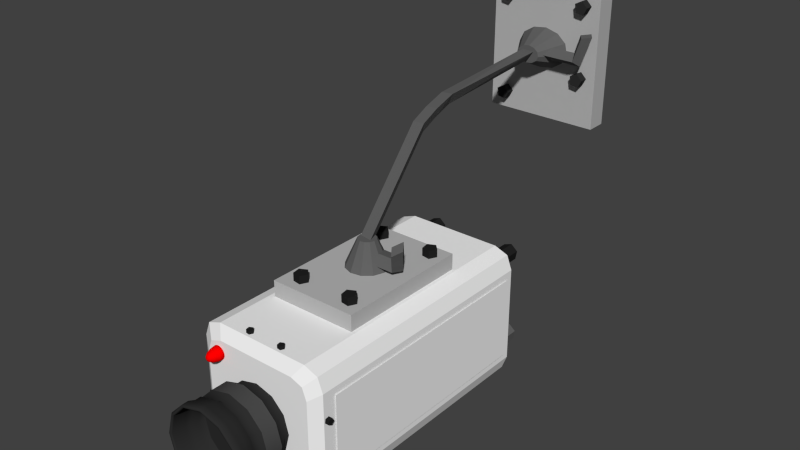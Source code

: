 # Source: security_cam.blend  (saved by Blender 2.70.0; exported with 4.5.12 LTS)
import bpy
from mathutils import Matrix  # noqa: F401  (used for matrix-valued properties, if any)

bpy.ops.wm.read_factory_settings(use_empty=True)
scene = bpy.context.scene
scene.name = 'Scene'

# ---- collections
col_collection_1 = bpy.data.collections.new('Collection 1'); scene.collection.children.link(col_collection_1)

# ---- materials (node trees are filled in below, after node groups)
mat_gray_semigloss = bpy.data.materials.new('GRAY SEMIGLOSS')
mat_gray_semigloss.alpha_threshold = 0.0
mat_gray_semigloss.use_transparent_shadow = False
mat_gray_semigloss.diffuse_color = (0.4784, 0.4784, 0.4784, 1.0)
mat_gray_semigloss.specular_color = (0.4784, 0.4784, 0.4784)
mat_gray_semigloss.roughness = 0.5
mat_gray_semigloss.line_color = (0.0, 0.0, 0.0, 1.0)
mat_chrome_gifmap = bpy.data.materials.new('CHROME GIFMAP')
mat_chrome_gifmap.alpha_threshold = 0.0
mat_chrome_gifmap.use_transparent_shadow = False
mat_chrome_gifmap.diffuse_color = (0.1216, 0.1216, 0.1216, 1.0)
mat_chrome_gifmap.roughness = 0.5
mat_chrome_gifmap.line_color = (0.0, 0.0, 0.0, 1.0)
mat_black_vinal = bpy.data.materials.new('BLACK VINAL')
mat_black_vinal.alpha_threshold = 0.0
mat_black_vinal.use_transparent_shadow = False
mat_black_vinal.diffuse_color = (0.02745, 0.02745, 0.02745, 1.0)
mat_black_vinal.roughness = 0.5
mat_black_vinal.line_color = (0.0, 0.0, 0.0, 1.0)
mat_white_matte = bpy.data.materials.new('WHITE MATTE')
mat_white_matte.alpha_threshold = 0.0
mat_white_matte.use_transparent_shadow = False
mat_white_matte.diffuse_color = (0.898, 0.898, 0.898, 1.0)
mat_white_matte.specular_color = (0.7216, 0.7216, 0.7216)
mat_white_matte.roughness = 0.5
mat_white_matte.line_color = (0.0, 0.0, 0.0, 1.0)
mat_grey_plstc = bpy.data.materials.new('GREY PLSTC')
mat_grey_plstc.alpha_threshold = 0.0
mat_grey_plstc.use_transparent_shadow = False
mat_grey_plstc.diffuse_color = (0.4784, 0.4784, 0.4784, 1.0)
mat_grey_plstc.roughness = 0.5
mat_grey_plstc.line_color = (0.0, 0.0, 0.0, 1.0)
mat_black_plstc = bpy.data.materials.new('BLACK PLSTC')
mat_black_plstc.alpha_threshold = 0.0
mat_black_plstc.use_transparent_shadow = False
mat_black_plstc.diffuse_color = (0.01569, 0.01569, 0.01569, 1.0)
mat_black_plstc.roughness = 0.5
mat_black_plstc.line_color = (0.0, 0.0, 0.0, 1.0)
mat_red_neon = bpy.data.materials.new('RED NEON')
mat_red_neon.alpha_threshold = 0.0
mat_red_neon.use_transparent_shadow = False
mat_red_neon.diffuse_color = (1.0, 0.0, 0.0, 1.0)
mat_red_neon.roughness = 0.5
mat_red_neon.line_color = (0.0, 0.0, 0.0, 1.0)
mat_noureled__cross = bpy.data.materials.new('NOURELED, CROSS')
mat_noureled__cross.alpha_threshold = 0.0
mat_noureled__cross.use_transparent_shadow = False
mat_noureled__cross.diffuse_color = (0.06667, 0.06667, 0.06667, 1.0)
mat_noureled__cross.roughness = 0.5
mat_noureled__cross.line_color = (0.0, 0.0, 0.0, 1.0)

# ---- material node trees

# ---- world
world_world = bpy.data.worlds.new('World'); scene.world = world_world
world_world.color = (0.05088, 0.05088, 0.05088)
world_world.use_sun_shadow = False
world_world.sun_shadow_jitter_overblur = 0.0
world_world.cycles.sampling_method = 'MANUAL'
world_world.cycles.sample_map_resolution = 256

# ---- meshes
me_mount03 = bpy.data.meshes.new('MOUNT03')
me_mount03.from_pydata([(0.04574, -0.05113, -0.0003854), (0.04574, 0.05149, -0.0003856), (0.04574, 0.05149, 0.01536), (0.04574, -0.05113, 0.01536), (-0.04416, -0.05113, -0.0003854), (-0.04416, 0.05149, -0.0003856), (-0.04416, 0.05149, 0.01536), (-0.04416, -0.05113, 0.01536), (-0.01217, -0.009524, 0.01527), (-0.01918, -0.003283, 0.01527), (-0.02107, 0.00474, 0.01527), (-0.01734, 0.0124, 0.01527), (-0.008993, 0.01763, 0.01527), (0.001737, 0.01905, 0.01527), (0.01198, 0.01626, 0.01527), (0.01898, 0.01002, 0.01527), (0.02087, 0.001996, 0.01527), (0.01715, -0.005659, 0.01527), (0.008799, -0.0109, 0.01527), (-0.001932, -0.01231, 0.01527), (-0.005272, -0.002157, 0.03564), (-0.008273, 0.0005175, 0.03564), (-0.009084, 0.003956, 0.03564), (-0.007487, 0.007237, 0.03564), (-0.00391, 0.009481, 0.03564), (0.0006891, 0.01009, 0.03564), (0.005077, 0.008893, 0.03564), (0.008079, 0.006219, 0.03564), (0.008889, 0.00278, 0.03564), (0.007292, -0.0005006, 0.03564), (0.003715, -0.002745, 0.03564), (-0.0008838, -0.003351, 0.03564), (-9.738e-05, 0.003368, 0.01527), (-9.719e-05, 0.003368, 0.03564), (0.003729, -0.001076, 0.02493), (0.003729, 0.003675, 0.01797), (0.003729, 0.008426, 0.02493), (0.003729, 0.003675, 0.03189), (0.03819, -0.001076, 0.02493), (0.03554, 0.003675, 0.01797), (0.03289, 0.008426, 0.02493), (0.03554, 0.003675, 0.03189), (0.04162, 0.02243, 0.02493), (0.003729, 0.003675, 0.02493), (0.04637, 0.02243, 0.02493), (0.04162, 0.02243, 0.01797), (0.03687, 0.02243, 0.02493), (0.04162, 0.02243, 0.03189), (0.02939, -0.01761, 0.02169), (0.02839, -0.01132, 0.02169), (0.03406, -0.008437, 0.02169), (0.03856, -0.01293, 0.02169), (0.03567, -0.0186, 0.02169), (0.02939, -0.01761, 0.003474), (0.02839, -0.01132, 0.003474), (0.03406, -0.008437, 0.003474), (0.03856, -0.01293, 0.003474), (0.03567, -0.0186, 0.003474), (0.03321, -0.01378, 0.003474), (0.03321, -0.01378, 0.02169), (0.02939, 0.03679, 0.02169), (0.02839, 0.04307, 0.02169), (0.03406, 0.04596, 0.02169), (0.03856, 0.04146, 0.02169), (0.03567, 0.03579, 0.02169), (0.02939, 0.03679, 0.003474), (0.02839, 0.04307, 0.003474), (0.03406, 0.04596, 0.003474), (0.03856, 0.04146, 0.003474), (0.03567, 0.03579, 0.003474), (0.03321, 0.04061, 0.003474), (0.03321, 0.04061, 0.02169), (-0.03431, 0.03679, 0.02169), (-0.03531, 0.04307, 0.02169), (-0.02964, 0.04596, 0.02169), (-0.02514, 0.04146, 0.02169), (-0.02803, 0.03579, 0.02169), (-0.03431, 0.03679, 0.003474), (-0.03531, 0.04307, 0.003474), (-0.02964, 0.04596, 0.003474), (-0.02514, 0.04146, 0.003474), (-0.02803, 0.03579, 0.003474), (-0.03049, 0.04061, 0.003474), (-0.03049, 0.04061, 0.02169), (-0.03431, -0.04123, 0.02169), (-0.03531, -0.03494, 0.02169), (-0.02964, -0.03206, 0.02169), (-0.02514, -0.03655, 0.02169), (-0.02803, -0.04222, 0.02169), (-0.03431, -0.04123, 0.003474), (-0.03531, -0.03494, 0.003474), (-0.02964, -0.03206, 0.003474), (-0.02514, -0.03655, 0.003474), (-0.02803, -0.04222, 0.003474), (-0.03049, -0.0374, 0.003474), (-0.03049, -0.0374, 0.02169)], [], [(0, 1, 2), (0, 2, 3), (0, 4, 5), (0, 5, 1), (1, 5, 6), (1, 6, 2), (2, 6, 7), (2, 7, 3), (3, 7, 4), (0, 3, 4), (4, 7, 6), (4, 6, 5), (8, 9, 32), (9, 10, 32), (10, 11, 32), (11, 12, 32), (12, 13, 32), (13, 14, 32), (14, 15, 32), (15, 16, 32), (16, 17, 32), (17, 18, 32), (18, 19, 32), (19, 8, 32), (8, 20, 21), (8, 21, 9), (9, 21, 22), (9, 22, 10), (10, 22, 23), (10, 23, 11), (11, 23, 24), (11, 24, 12), (12, 24, 25), (12, 25, 13), (13, 25, 26), (13, 26, 14), (14, 26, 27), (14, 27, 15), (15, 27, 28), (15, 28, 16), (16, 28, 29), (16, 29, 17), (17, 29, 30), (17, 30, 18), (18, 30, 31), (18, 31, 19), (19, 31, 20), (19, 20, 8), (20, 33, 21), (21, 33, 22), (22, 33, 23), (23, 33, 24), (24, 33, 25), (25, 33, 26), (26, 33, 27), (27, 33, 28), (28, 33, 29), (29, 33, 30), (30, 33, 31), (31, 33, 20), (34, 35, 39), (34, 39, 38), (35, 36, 40), (35, 40, 39), (36, 37, 41), (36, 41, 40), (37, 34, 38), (37, 38, 41), (35, 34, 43), (36, 35, 43), (37, 36, 43), (34, 37, 43), (44, 45, 42), (45, 46, 42), (46, 47, 42), (47, 44, 42), (44, 38, 39), (39, 45, 44), (45, 39, 40), (40, 46, 45), (46, 40, 41), (41, 47, 46), (47, 41, 38), (38, 44, 47), (48, 49, 54), (48, 54, 53), (49, 50, 55), (49, 55, 54), (50, 51, 56), (50, 56, 55), (51, 52, 57), (51, 57, 56), (52, 48, 53), (52, 53, 57), (49, 48, 59), (50, 49, 59), (51, 50, 59), (52, 51, 59), (48, 52, 59), (53, 54, 58), (54, 55, 58), (55, 56, 58), (56, 57, 58), (57, 53, 58), (60, 61, 66), (60, 66, 65), (61, 62, 67), (61, 67, 66), (62, 63, 68), (62, 68, 67), (63, 64, 69), (63, 69, 68), (64, 60, 65), (64, 65, 69), (61, 60, 71), (62, 61, 71), (63, 62, 71), (64, 63, 71), (60, 64, 71), (65, 66, 70), (66, 67, 70), (67, 68, 70), (68, 69, 70), (69, 65, 70), (72, 73, 78), (72, 78, 77), (73, 74, 79), (73, 79, 78), (74, 75, 80), (74, 80, 79), (75, 76, 81), (75, 81, 80), (76, 72, 77), (76, 77, 81), (73, 72, 83), (74, 73, 83), (75, 74, 83), (76, 75, 83), (72, 76, 83), (77, 78, 82), (78, 79, 82), (79, 80, 82), (80, 81, 82), (81, 77, 82), (84, 85, 90), (84, 90, 89), (85, 86, 91), (85, 91, 90), (86, 87, 92), (86, 92, 91), (87, 88, 93), (87, 93, 92), (88, 84, 89), (88, 89, 93), (85, 84, 95), (86, 85, 95), (87, 86, 95), (88, 87, 95), (84, 88, 95), (89, 90, 94), (90, 91, 94), (91, 92, 94), (92, 93, 94), (93, 89, 94)])
me_mount03.polygons.foreach_set('material_index', [0, 0, 0, 0, 0, 0, 0, 0, 0, 0, 0, 0, 1, 1, 1, 1, 1, 1, 1, 1, 1, 1, 1, 1, 1, 1, 1, 1, 1, 1, 1, 1, 1, 1, 1, 1, 1, 1, 1, 1, 1, 1, 1, 1, 1, 1, 1, 1, 1, 1, 1, 1, 1, 1, 1, 1, 1, 1, 1, 1, 1, 1, 1, 1, 1, 1, 1, 1, 1, 1, 1, 1, 1, 1, 1, 1, 1, 1, 1, 1, 1, 1, 1, 1, 2, 2, 2, 2, 2, 2, 2, 2, 2, 2, 2, 2, 2, 2, 2, 2, 2, 2, 2, 2, 2, 2, 2, 2, 2, 2, 2, 2, 2, 2, 2, 2, 2, 2, 2, 2, 2, 2, 2, 2, 2, 2, 2, 2, 2, 2, 2, 2, 2, 2, 2, 2, 2, 2, 2, 2, 2, 2, 2, 2, 2, 2, 2, 2, 2, 2, 2, 2, 2, 2, 2, 2, 2, 2, 2, 2, 2, 2, 2, 2])
_uv = me_mount03.uv_layers.new(name='UVMap')
_uv.uv.foreach_set('vector', [0.0, 0.0, 0.0, 0.0, 0.0, 0.0, 0.0, 0.0, 0.0, 0.0, 0.0, 0.0, 0.0, 0.0, 0.0, 0.0, 0.0, 0.0, 0.0, 0.0, 0.0, 0.0, 0.0, 0.0, 0.0, 0.0, 0.0, 0.0, 0.0, 0.0, 0.0, 0.0, 0.0, 0.0, 0.0, 0.0, 0.0, 0.0, 0.0, 0.0, 0.0, 0.0, 0.0, 0.0, 0.0, 0.0, 0.0, 0.0, 0.0, 0.0, 0.0, 0.0, 0.0, 0.0, 0.0, 0.0, 0.0, 0.0, 0.0, 0.0, 0.0, 0.0, 0.0, 0.0, 0.0, 0.0, 0.0, 0.0, 0.0, 0.0, 0.0, 0.0, 0.0, 0.0, 0.0, 0.0, 0.0, 0.0, 0.0, 0.0, 0.0, 0.0, 0.0, 0.0, 0.0, 0.0, 0.0, 0.0, 0.0, 0.0, 0.0, 0.0, 0.0, 0.0, 0.0, 0.0, 0.0, 0.0, 0.0, 0.0, 0.0, 0.0, 0.0, 0.0, 0.0, 0.0, 0.0, 0.0, 0.0, 0.0, 0.0, 0.0, 0.0, 0.0, 0.0, 0.0, 0.0, 0.0, 0.0, 0.0, 0.0, 0.0, 0.0, 0.0, 0.0, 0.0, 0.0, 0.0, 0.0, 0.0, 0.0, 0.0, 0.0, 0.0, 0.0, 0.0, 0.0, 0.0, 0.0, 0.0, 0.0, 0.0, 0.0, 0.0, 0.0, 0.0, 0.0, 0.0, 0.0, 0.0, 0.0, 0.0, 0.0, 0.0, 0.0, 0.0, 0.0, 0.0, 0.0, 0.0, 0.0, 0.0, 0.0, 0.0, 0.0, 0.0, 0.0, 0.0, 0.0, 0.0, 0.0, 0.0, 0.0, 0.0, 0.0, 0.0, 0.0, 0.0, 0.0, 0.0, 0.0, 0.0, 0.0, 0.0, 0.0, 0.0, 0.0, 0.0, 0.0, 0.0, 0.0, 0.0, 0.0, 0.0, 0.0, 0.0, 0.0, 0.0, 0.0, 0.0, 0.0, 0.0, 0.0, 0.0, 0.0, 0.0, 0.0, 0.0, 0.0, 0.0, 0.0, 0.0, 0.0, 0.0, 0.0, 0.0, 0.0, 0.0, 0.0, 0.0, 0.0, 0.0, 0.0, 0.0, 0.0, 0.0, 0.0, 0.0, 0.0, 0.0, 0.0, 0.0, 0.0, 0.0, 0.0, 0.0, 0.0, 0.0, 0.0, 0.0, 0.0, 0.0, 0.0, 0.0, 0.0, 0.0, 0.0, 0.0, 0.0, 0.0, 0.0, 0.0, 0.0, 0.0, 0.0, 0.0, 0.0, 0.0, 0.0, 0.0, 0.0, 0.0, 0.0, 0.0, 0.0, 0.0, 0.0, 0.0, 0.0, 0.0, 0.0, 0.0, 0.0, 0.0, 0.0, 0.0, 0.0, 0.0, 0.0, 0.0, 0.0, 0.0, 0.0, 0.0, 0.0, 0.0, 0.0, 0.0, 0.0, 0.0, 0.0, 0.0, 0.0, 0.0, 0.0, 0.0, 0.0, 0.0, 0.0, 0.0, 0.0, 0.0, 0.0, 0.0, 0.0, 0.0, 0.0, 0.0, 0.0, 0.0, 0.0, 0.0, 0.0, 0.0, 0.0, 0.0, 0.0, 0.0, 0.0, 0.0, 0.0, 0.0, 0.0, 0.0, 0.0, 0.0, 0.0, 0.0, 0.0, 0.0, 0.0, 0.0, 0.0, 0.0, 0.0, 0.0, 0.0, 0.0, 0.0, 0.0, 0.0, 0.0, 0.0, 0.0, 0.0, 0.0, 0.0, 0.0, 0.0, 0.0, 0.0, 0.0, 0.0, 0.0, 0.0, 0.0, 0.0, 0.0, 0.0, 0.0, 0.0, 0.0, 0.0, 0.0, 0.0, 0.0, 0.0, 0.0, 0.0, 0.0, 0.0, 0.0, 0.0, 0.0, 0.0, 0.0, 0.0, 0.0, 0.0, 0.0, 0.0, 0.0, 0.0, 0.0, 0.0, 0.0, 0.0, 0.0, 0.0, 0.0, 0.0, 0.0, 0.0, 0.0, 0.0, 0.0, 0.0, 0.0, 0.0, 0.0, 0.0, 0.0, 0.0, 0.0, 0.0, 0.0, 0.0, 0.0, 0.0, 0.0, 0.0, 0.0, 0.0, 0.0, 0.0, 0.0, 0.0, 0.0, 0.0, 0.0, 0.0, 0.0, 0.0, 0.0, 0.0, 0.0, 0.0, 0.0, 0.0, 0.0, 0.0, 0.0, 0.0, 0.0, 0.0, 0.0, 0.0, 0.0, 0.0, 0.0, 0.0, 0.0, 0.0, 0.0, 0.0, 0.0, 0.0, 0.0, 0.0, 0.0, 0.0, 0.0, 0.0, 0.0, 0.0, 0.0, 0.0, 0.0, 0.0, 0.0, 0.0, 0.0, 0.0, 0.0, 0.0, 0.0, 0.0, 0.0, 0.0, 0.0, 0.0, 0.0, 0.0, 0.0, 0.0, 0.0, 0.0, 0.0, 0.0, 0.0, 0.0, 0.0, 0.0, 0.0, 0.0, 0.0, 0.0, 0.0, 0.0, 0.0, 0.0, 0.0, 0.0, 0.0, 0.0, 0.0, 0.0, 0.0, 0.0, 0.0, 0.0, 0.0, 0.0, 0.0, 0.0, 0.0, 0.0, 0.0, 0.0, 0.0, 0.0, 0.0, 0.0, 0.0, 0.0, 0.0, 0.0, 0.0, 0.0, 0.0, 0.0, 0.0, 0.0, 0.0, 0.0, 0.0, 0.0, 0.0, 0.0, 0.0, 0.0, 0.0, 0.0, 0.0, 0.0, 0.0, 0.0, 0.0, 0.0, 0.0, 0.0, 0.0, 0.0, 0.0, 0.0, 0.0, 0.0, 0.0, 0.0, 0.0, 0.0, 0.0, 0.0, 0.0, 0.0, 0.0, 0.0, 0.0, 0.0, 0.0, 0.0, 0.0, 0.0, 0.0, 0.0, 0.0, 0.0, 0.0, 0.0, 0.0, 0.0, 0.0, 0.0, 0.0, 0.0, 0.0, 0.0, 0.0, 0.0, 0.0, 0.0, 0.0, 0.0, 0.0, 0.0, 0.0, 0.0, 0.0, 0.0, 0.0, 0.0, 0.0, 0.0, 0.0, 0.0, 0.0, 0.0, 0.0, 0.0, 0.0, 0.0, 0.0, 0.0, 0.0, 0.0, 0.0, 0.0, 0.0, 0.0, 0.0, 0.0, 0.0, 0.0, 0.0, 0.0, 0.0, 0.0, 0.0, 0.0, 0.0, 0.0, 0.0, 0.0, 0.0, 0.0, 0.0, 0.0, 0.0, 0.0, 0.0, 0.0, 0.0, 0.0, 0.0, 0.0, 0.0, 0.0, 0.0, 0.0, 0.0, 0.0, 0.0, 0.0, 0.0, 0.0, 0.0, 0.0, 0.0, 0.0, 0.0, 0.0, 0.0, 0.0, 0.0, 0.0, 0.0, 0.0, 0.0, 0.0, 0.0, 0.0, 0.0, 0.0, 0.0, 0.0, 0.0, 0.0, 0.0, 0.0, 0.0, 0.0, 0.0, 0.0, 0.0, 0.0, 0.0, 0.0, 0.0, 0.0, 0.0, 0.0, 0.0, 0.0, 0.0, 0.0, 0.0, 0.0, 0.0, 0.0, 0.0, 0.0, 0.0, 0.0, 0.0, 0.0, 0.0, 0.0, 0.0, 0.0, 0.0, 0.0, 0.0, 0.0, 0.0, 0.0, 0.0, 0.0, 0.0, 0.0, 0.0, 0.0, 0.0, 0.0, 0.0, 0.0, 0.0, 0.0, 0.0, 0.0, 0.0, 0.0, 0.0, 0.0, 0.0, 0.0, 0.0, 0.0, 0.0, 0.0, 0.0, 0.0, 0.0, 0.0, 0.0, 0.0, 0.0, 0.0, 0.0, 0.0, 0.0, 0.0, 0.0, 0.0, 0.0, 0.0, 0.0, 0.0, 0.0, 0.0, 0.0, 0.0, 0.0, 0.0, 0.0, 0.0, 0.0, 0.0, 0.0, 0.0, 0.0, 0.0, 0.0, 0.0, 0.0, 0.0, 0.0, 0.0, 0.0, 0.0, 0.0, 0.0, 0.0, 0.0, 0.0, 0.0, 0.0, 0.0, 0.0, 0.0, 0.0, 0.0, 0.0, 0.0, 0.0, 0.0, 0.0, 0.0, 0.0, 0.0, 0.0, 0.0, 0.0, 0.0, 0.0, 0.0, 0.0, 0.0, 0.0, 0.0, 0.0, 0.0, 0.0, 0.0, 0.0, 0.0, 0.0, 0.0, 0.0, 0.0, 0.0, 0.0, 0.0, 0.0, 0.0, 0.0, 0.0, 0.0, 0.0, 0.0, 0.0, 0.0, 0.0, 0.0, 0.0, 0.0, 0.0, 0.0, 0.0, 0.0, 0.0, 0.0, 0.0, 0.0, 0.0, 0.0, 0.0, 0.0, 0.0, 0.0, 0.0, 0.0, 0.0, 0.0, 0.0, 0.0, 0.0, 0.0, 0.0, 0.0, 0.0, 0.0, 0.0, 0.0, 0.0, 0.0, 0.0, 0.0, 0.0, 0.0, 0.0, 0.0, 0.0, 0.0, 0.0, 0.0, 0.0, 0.0, 0.0, 0.0, 0.0, 0.0, 0.0, 0.0, 0.0, 0.0, 0.0, 0.0, 0.0, 0.0, 0.0, 0.0, 0.0, 0.0, 0.0, 0.0, 0.0, 0.0, 0.0, 0.0, 0.0, 0.0, 0.0, 0.0, 0.0, 0.0, 0.0, 0.0, 0.0, 0.0, 0.0, 0.0, 0.0, 0.0, 0.0, 0.0, 0.0, 0.0, 0.0, 0.0, 0.0, 0.0, 0.0, 0.0, 0.0, 0.0, 0.0, 0.0, 0.0, 0.0, 0.0, 0.0, 0.0, 0.0, 0.0, 0.0, 0.0, 0.0, 0.0, 0.0, 0.0, 0.0, 0.0, 0.0, 0.0, 0.0, 0.0, 0.0, 0.0, 0.0, 0.0, 0.0, 0.0, 0.0, 0.0, 0.0, 0.0, 0.0, 0.0, 0.0, 0.0, 0.0, 0.0, 0.0, 0.0, 0.0, 0.0, 0.0, 0.0, 0.0, 0.0, 0.0, 0.0, 0.0, 0.0, 0.0, 0.0, 0.0, 0.0, 0.0, 0.0, 0.0, 0.0, 0.0, 0.0, 0.0, 0.0, 0.0, 0.0, 0.0, 0.0, 0.0, 0.0, 0.0, 0.0])
me_mount03.materials.append(mat_gray_semigloss)
me_mount03.materials.append(mat_chrome_gifmap)
me_mount03.materials.append(mat_black_vinal)
me_mount03.use_remesh_preserve_volume = False
me_mount03.use_remesh_preserve_attributes = False
me_mount03.use_mirror_vertex_groups = False
me_mount03.update()
me_mount03_001 = bpy.data.meshes.new('MOUNT03.001')
me_mount03_001.from_pydata([(0.004451, -0.08695, 0.189), (0.0006979, -0.09005, 0.1807), (-0.005113, -0.08737, 0.1879), (0.004526, -0.01404, 0.1276), (0.0006798, -0.02237, 0.124), (-0.005048, -0.01497, 0.127), (-4.827e-05, 0.001022, -0.005334), (1.222e-05, -0.08813, 0.1859), (0.00448, -0.00756, 0.1137), (0.0006114, -0.01615, 0.1108), (-0.005095, -0.00851, 0.1131), (0.004546, -0.002086, 0.09692), (0.0002119, -0.01083, 0.09492), (-0.005032, -0.00305, 0.09642), (0.004538, 0.003064, -0.005364), (0.0002339, -0.003495, -0.005408), (-0.005088, 0.003501, -0.005359)], [], [(0, 1, 4), (0, 4, 3), (1, 2, 5), (1, 5, 4), (2, 0, 3), (2, 3, 5), (1, 0, 7), (2, 1, 7), (0, 2, 7), (14, 15, 6), (15, 16, 6), (16, 14, 6), (8, 3, 4), (4, 9, 8), (9, 4, 5), (5, 10, 9), (10, 5, 3), (3, 8, 10), (11, 8, 9), (9, 12, 11), (12, 9, 10), (10, 13, 12), (13, 10, 8), (8, 11, 13), (14, 11, 12), (12, 15, 14), (15, 12, 13), (13, 16, 15), (16, 13, 11), (11, 14, 16)])
me_mount03_001.polygons.foreach_set('material_index', [1, 1, 1, 1, 1, 1, 1, 1, 1, 1, 1, 1, 1, 1, 1, 1, 1, 1, 1, 1, 1, 1, 1, 1, 1, 1, 1, 1, 1, 1])
_uv = me_mount03_001.uv_layers.new(name='UVMap')
_uv.uv.foreach_set('vector', [0.0, 0.0, 0.0, 0.0, 0.0, 0.0, 0.0, 0.0, 0.0, 0.0, 0.0, 0.0, 0.0, 0.0, 0.0, 0.0, 0.0, 0.0, 0.0, 0.0, 0.0, 0.0, 0.0, 0.0, 0.0, 0.0, 0.0, 0.0, 0.0, 0.0, 0.0, 0.0, 0.0, 0.0, 0.0, 0.0, 0.0, 0.0, 0.0, 0.0, 0.0, 0.0, 0.0, 0.0, 0.0, 0.0, 0.0, 0.0, 0.0, 0.0, 0.0, 0.0, 0.0, 0.0, 0.0, 0.0, 0.0, 0.0, 0.0, 0.0, 0.0, 0.0, 0.0, 0.0, 0.0, 0.0, 0.0, 0.0, 0.0, 0.0, 0.0, 0.0, 0.0, 0.0, 0.0, 0.0, 0.0, 0.0, 0.0, 0.0, 0.0, 0.0, 0.0, 0.0, 0.0, 0.0, 0.0, 0.0, 0.0, 0.0, 0.0, 0.0, 0.0, 0.0, 0.0, 0.0, 0.0, 0.0, 0.0, 0.0, 0.0, 0.0, 0.0, 0.0, 0.0, 0.0, 0.0, 0.0, 0.0, 0.0, 0.0, 0.0, 0.0, 0.0, 0.0, 0.0, 0.0, 0.0, 0.0, 0.0, 0.0, 0.0, 0.0, 0.0, 0.0, 0.0, 0.0, 0.0, 0.0, 0.0, 0.0, 0.0, 0.0, 0.0, 0.0, 0.0, 0.0, 0.0, 0.0, 0.0, 0.0, 0.0, 0.0, 0.0, 0.0, 0.0, 0.0, 0.0, 0.0, 0.0, 0.0, 0.0, 0.0, 0.0, 0.0, 0.0, 0.0, 0.0, 0.0, 0.0, 0.0, 0.0, 0.0, 0.0, 0.0, 0.0, 0.0, 0.0, 0.0, 0.0, 0.0, 0.0, 0.0, 0.0, 0.0, 0.0, 0.0, 0.0, 0.0, 0.0])
me_mount03_001.materials.append(mat_gray_semigloss)
me_mount03_001.materials.append(mat_chrome_gifmap)
me_mount03_001.materials.append(mat_black_vinal)
me_mount03_001.use_remesh_preserve_volume = False
me_mount03_001.use_remesh_preserve_attributes = False
me_mount03_001.use_mirror_vertex_groups = False
me_mount03_001.update()
me_cube_001 = bpy.data.meshes.new('Cube.001')
me_cube_001.from_pydata([(0.03837, -0.05359, -0.12), (0.03953, -0.047, -0.12), (0.0344, -0.04269, -0.12), (0.02811, -0.04498, -0.12), (0.02695, -0.05158, -0.12), (0.03208, -0.05588, -0.12), (0.03837, -0.05359, -0.09811), (0.03953, -0.047, -0.09811), (0.0344, -0.04269, -0.09811), (0.02811, -0.04498, -0.09811), (0.02695, -0.05158, -0.09811), (0.03208, -0.05588, -0.09811), (0.03324, -0.04929, -0.09811), (0.03324, -0.04929, -0.12), (-0.0278, -0.05359, -0.12), (-0.02663, -0.047, -0.12), (-0.03176, -0.04269, -0.12), (-0.03806, -0.04498, -0.12), (-0.03922, -0.05158, -0.12), (-0.03409, -0.05588, -0.12), (-0.0278, -0.05359, -0.09811), (-0.02663, -0.047, -0.09811), (-0.03176, -0.04269, -0.09811), (-0.03806, -0.04498, -0.09811), (-0.03922, -0.05158, -0.09811), (-0.03409, -0.05588, -0.09811), (-0.03293, -0.04929, -0.09811), (-0.03293, -0.04929, -0.12), (0.04019, -0.1216, -0.12), (0.04135, -0.115, -0.12), (0.03622, -0.1107, -0.12), (0.02993, -0.113, -0.12), (0.02877, -0.1196, -0.12), (0.0339, -0.1239, -0.12), (0.04019, -0.1216, -0.09811), (0.04135, -0.115, -0.09811), (0.03622, -0.1107, -0.09811), (0.02993, -0.113, -0.09811), (0.02877, -0.1196, -0.09811), (0.0339, -0.1239, -0.09811), (0.03506, -0.1173, -0.09811), (0.03506, -0.1173, -0.12), (-0.03014, -0.04082, 0.105), (0.0006244, -0.04082, 0.105), (0.03139, -0.04082, 0.105), (0.04035, -0.04416, 0.105), (0.0437, -0.05312, 0.105), (0.0437, -0.08389, 0.105), (0.0437, -0.1147, 0.105), (0.04035, -0.1236, 0.105), (0.03139, -0.127, 0.105), (0.0006244, -0.127, 0.105), (-0.03014, -0.127, 0.105), (-0.0391, -0.1236, 0.105), (-0.04245, -0.1147, 0.105), (-0.04245, -0.08389, 0.105), (-0.04245, -0.05312, 0.105), (-0.0391, -0.04416, 0.105), (-0.03605, -0.03255, 0.09924), (0.0006244, -0.03255, 0.09924), (0.0373, -0.03255, 0.09924), (0.04798, -0.03654, 0.09924), (0.05196, -0.04722, 0.09924), (0.05196, -0.08389, 0.09924), (0.05196, -0.1206, 0.09924), (0.04798, -0.1312, 0.09924), (0.0373, -0.1352, 0.09924), (0.0006244, -0.1352, 0.09924), (-0.03605, -0.1352, 0.09924), (-0.04673, -0.1312, 0.09924), (-0.05072, -0.1206, 0.09924), (-0.05072, -0.08389, 0.09924), (-0.05072, -0.04722, 0.09924), (-0.04673, -0.03654, 0.09924), (-0.03605, -0.03255, -0.09468), (0.0006244, -0.03255, -0.09468), (0.0373, -0.03255, -0.09468), (0.04798, -0.03654, -0.09468), (0.05196, -0.04722, -0.09468), (0.05196, -0.08389, -0.09468), (0.05196, -0.1206, -0.09468), (0.04798, -0.1312, -0.09468), (0.0373, -0.1352, -0.09468), (0.0006244, -0.1352, -0.09468), (-0.03605, -0.1352, -0.09468), (-0.04673, -0.1312, -0.09468), (-0.05072, -0.1206, -0.09468), (-0.05072, -0.08389, -0.09468), (-0.05072, -0.04722, -0.09468), (-0.04673, -0.03654, -0.09468), (-0.03014, -0.04082, -0.1004), (0.0006244, -0.04082, -0.1004), (0.03139, -0.04082, -0.1004), (0.04035, -0.04416, -0.1004), (0.0437, -0.05312, -0.1004), (0.0437, -0.08389, -0.1004), (0.0437, -0.1147, -0.1004), (0.04035, -0.1236, -0.1004), (0.03139, -0.127, -0.1004), (0.0006244, -0.127, -0.1004), (-0.03014, -0.127, -0.1004), (-0.0391, -0.1236, -0.1004), (-0.04245, -0.1147, -0.1004), (-0.04245, -0.08389, -0.1004), (-0.04245, -0.05312, -0.1004), (-0.0391, -0.04416, -0.1004), (-0.05208, -0.05267, 0.0894), (-0.05208, -0.1151, 0.0894), (-0.05208, -0.1151, -0.08863), (-0.05208, -0.05267, -0.08863), (0.05299, -0.05267, -0.08863), (0.05299, -0.1151, -0.08863), (0.05299, -0.1151, 0.0894), (0.05299, -0.05267, 0.0894), (0.01582, -0.122, 0.1073), (0.01582, -0.111, 0.1073), (0.03869, -0.111, 0.1073), (0.03869, -0.122, 0.1073), (0.03473, -0.03615, 0.05469), (0.03473, -0.03615, -0.04794), (0.03473, -0.0204, -0.04793), (0.03473, -0.0204, 0.05469), (-0.03249, -0.03615, 0.05469), (-0.03249, -0.03615, -0.04794), (-0.03249, -0.0204, -0.04793), (-0.03249, -0.0204, 0.05469), (-0.008571, -0.02049, 0.01308), (-0.01381, -0.02049, 0.006841), (-0.01522, -0.02049, -0.001182), (-0.01244, -0.02049, -0.008838), (-0.006196, -0.02049, -0.01407), (0.001827, -0.02049, -0.01549), (0.009483, -0.02049, -0.0127), (0.01472, -0.02049, -0.006462), (0.01613, -0.02049, 0.001562), (0.01335, -0.02049, 0.009216), (0.007107, -0.02049, 0.01445), (-0.0009161, -0.02049, 0.01587), (-0.003413, -0.0001282, 0.005716), (-0.005657, -0.0001281, 0.003039), (-0.006263, -0.0001282, -0.000398), (-0.005069, -0.000128, -0.00368), (-0.002394, -0.000128, -0.005923), (0.001044, -0.0001282, -0.00653), (0.004324, -0.0001278, -0.005335), (0.006569, -0.000128, -0.002661), (0.007175, -0.000128, 0.0007774), (0.005981, -0.0001284, 0.004059), (0.003306, -0.000128, 0.006302), (-0.0001321, -0.0001283, 0.006909), (0.0004558, -0.02049, 0.0001892), (0.0004558, -0.0001282, 0.0001892), (-0.006309, -0.01691, -0.003366), (-0.006309, -0.009664, -0.007666), (-0.006309, -0.0083, 0.0006498), (-0.006309, -0.01555, 0.004951), (0.02815, -0.01691, -0.003366), (0.02551, -0.009664, -0.007666), (0.02286, -0.0083, 0.0006496), (0.02551, -0.01555, 0.004951), (0.03158, 0.004387, 0.006566), (-0.006309, -0.01261, -0.001358), (0.03633, 0.004387, 0.006566), (0.03158, 0.007329, 0.0002576), (0.02683, 0.004387, 0.006566), (0.03158, 0.001445, 0.01288), (0.0197, -0.0144, 0.04702), (0.0187, -0.0144, 0.04074), (0.02437, -0.0144, 0.03785), (0.02887, -0.0144, 0.04235), (0.02598, -0.0144, 0.04802), (0.0197, -0.03262, 0.04702), (0.0187, -0.03262, 0.04074), (0.02437, -0.03262, 0.03785), (0.02887, -0.03262, 0.04235), (0.02598, -0.03262, 0.04802), (0.02352, -0.03262, 0.0432), (0.02352, -0.0144, 0.0432), (-0.02231, -0.0144, 0.04702), (-0.02331, -0.0144, 0.04074), (-0.01764, -0.0144, 0.03785), (-0.01314, -0.0144, 0.04235), (-0.01603, -0.0144, 0.04802), (-0.02231, -0.03262, 0.04702), (-0.02331, -0.03262, 0.04074), (-0.01764, -0.03262, 0.03785), (-0.01314, -0.03262, 0.04235), (-0.01603, -0.03262, 0.04802), (-0.01849, -0.03262, 0.0432), (-0.01849, -0.0144, 0.0432), (-0.02231, -0.0144, -0.03271), (-0.02331, -0.0144, -0.03899), (-0.01764, -0.0144, -0.04188), (-0.01314, -0.0144, -0.03738), (-0.01603, -0.0144, -0.03171), (-0.02231, -0.03262, -0.03271), (-0.02331, -0.03262, -0.03899), (-0.01764, -0.03262, -0.04188), (-0.01314, -0.03262, -0.03738), (-0.01603, -0.03262, -0.03171), (-0.01849, -0.03262, -0.03653), (-0.01849, -0.0144, -0.03653), (0.02055, -0.0144, -0.03271), (0.01956, -0.0144, -0.03899), (0.02523, -0.0144, -0.04188), (0.02972, -0.0144, -0.03738), (0.02684, -0.0144, -0.03171), (0.02055, -0.03262, -0.03271), (0.01956, -0.03262, -0.03899), (0.02523, -0.03262, -0.04188), (0.02972, -0.03262, -0.03738), (0.02684, -0.03262, -0.03171), (0.02438, -0.03262, -0.03653), (0.02438, -0.0144, -0.03653), (-0.04482, -0.09273, 0.09795), (-0.04479, -0.09226, 0.095), (-0.04478, -0.09493, 0.09364), (-0.0448, -0.09704, 0.09576), (-0.04482, -0.09568, 0.09842), (-0.05364, -0.09273, 0.09812), (-0.05362, -0.09226, 0.09517), (-0.0536, -0.09493, 0.09381), (-0.05362, -0.09704, 0.09593), (-0.05365, -0.09568, 0.09859), (-0.05363, -0.09453, 0.09633), (-0.0448, -0.09453, 0.09616), (-0.04482, -0.06564, 0.09796), (-0.04479, -0.06517, 0.095), (-0.04478, -0.06784, 0.09364), (-0.0448, -0.06995, 0.09576), (-0.04482, -0.0686, 0.09842), (-0.05364, -0.06564, 0.09812), (-0.05362, -0.06517, 0.09517), (-0.0536, -0.06784, 0.09381), (-0.05362, -0.06995, 0.09593), (-0.05365, -0.06859, 0.09859), (-0.05363, -0.06744, 0.09633), (-0.0448, -0.06744, 0.09616), (0.01227, -0.02994, 0.09683), (0.0118, -0.02991, 0.09387), (0.01446, -0.0299, 0.09252), (0.01658, -0.02992, 0.09463), (0.01522, -0.02995, 0.09729), (0.01227, -0.03877, 0.09699), (0.0118, -0.03874, 0.09404), (0.01446, -0.03873, 0.09268), (0.01658, -0.03875, 0.0948), (0.01522, -0.03877, 0.09746), (0.01407, -0.03875, 0.0952), (0.01407, -0.02993, 0.09503), (-0.01482, -0.02994, 0.09683), (-0.01529, -0.02991, 0.09387), (-0.01262, -0.0299, 0.09252), (-0.01051, -0.02992, 0.09463), (-0.01187, -0.02995, 0.09729), (-0.01482, -0.03877, 0.09699), (-0.01529, -0.03874, 0.09404), (-0.01262, -0.03873, 0.09268), (-0.01051, -0.03875, 0.0948), (-0.01187, -0.03877, 0.09746), (-0.01302, -0.03875, 0.0952), (-0.01302, -0.02993, 0.09503), (0.0549, -0.09273, 0.09795), (0.05493, -0.09226, 0.095), (0.05494, -0.09493, 0.09364), (0.05492, -0.09704, 0.09576), (0.05489, -0.09568, 0.09842), (0.04607, -0.09273, 0.09812), (0.0461, -0.09226, 0.09517), (0.04611, -0.09493, 0.09381), (0.04609, -0.09704, 0.09593), (0.04607, -0.09568, 0.09859), (0.04609, -0.09453, 0.09633), (0.05492, -0.09453, 0.09616), (0.0549, -0.06564, 0.09796), (0.05493, -0.06517, 0.095), (0.05494, -0.06784, 0.09364), (0.05492, -0.06995, 0.09576), (0.05489, -0.0686, 0.09842), (0.04607, -0.06564, 0.09812), (0.0461, -0.06517, 0.09517), (0.04611, -0.06784, 0.09381), (0.04609, -0.06995, 0.09593), (0.04607, -0.06859, 0.09859), (0.04609, -0.06744, 0.09633), (0.05492, -0.06744, 0.09616)], [], [(0, 1, 7), (0, 7, 6), (1, 2, 8), (1, 8, 7), (2, 3, 9), (2, 9, 8), (3, 4, 10), (3, 10, 9), (4, 5, 11), (4, 11, 10), (5, 0, 6), (5, 6, 11), (1, 0, 13), (2, 1, 13), (3, 2, 13), (4, 3, 13), (5, 4, 13), (0, 5, 13), (6, 7, 12), (7, 8, 12), (8, 9, 12), (9, 10, 12), (10, 11, 12), (11, 6, 12), (14, 15, 21), (14, 21, 20), (15, 16, 22), (15, 22, 21), (16, 17, 23), (16, 23, 22), (17, 18, 24), (17, 24, 23), (18, 19, 25), (18, 25, 24), (19, 14, 20), (19, 20, 25), (15, 14, 27), (16, 15, 27), (17, 16, 27), (18, 17, 27), (19, 18, 27), (14, 19, 27), (20, 21, 26), (21, 22, 26), (22, 23, 26), (23, 24, 26), (24, 25, 26), (25, 20, 26), (28, 29, 35), (28, 35, 34), (29, 30, 36), (29, 36, 35), (30, 31, 37), (30, 37, 36), (31, 32, 38), (31, 38, 37), (32, 33, 39), (32, 39, 38), (33, 28, 34), (33, 34, 39), (29, 28, 41), (30, 29, 41), (31, 30, 41), (32, 31, 41), (33, 32, 41), (28, 33, 41), (34, 35, 40), (35, 36, 40), (36, 37, 40), (37, 38, 40), (38, 39, 40), (39, 34, 40), (46, 45, 44), (42, 57, 56), (50, 49, 48), (54, 53, 52), (54, 52, 51), (55, 54, 51), (55, 51, 50), (55, 50, 48), (55, 48, 47), (55, 47, 46), (55, 46, 44), (55, 44, 43), (42, 55, 43), (42, 56, 55), (42, 43, 59), (42, 59, 58), (43, 44, 60), (43, 60, 59), (44, 45, 61), (44, 61, 60), (45, 46, 62), (45, 62, 61), (46, 47, 63), (46, 63, 62), (47, 48, 64), (47, 64, 63), (48, 49, 65), (48, 65, 64), (49, 50, 66), (49, 66, 65), (50, 51, 67), (50, 67, 66), (51, 52, 68), (51, 68, 67), (52, 53, 69), (52, 69, 68), (53, 54, 70), (53, 70, 69), (54, 55, 71), (54, 71, 70), (55, 56, 72), (55, 72, 71), (56, 57, 73), (56, 73, 72), (57, 42, 58), (57, 58, 73), (58, 59, 75), (58, 75, 74), (59, 60, 76), (59, 76, 75), (60, 61, 77), (60, 77, 76), (61, 62, 78), (61, 78, 77), (62, 63, 79), (62, 79, 78), (63, 64, 80), (63, 80, 79), (64, 65, 81), (64, 81, 80), (65, 66, 82), (65, 82, 81), (66, 67, 83), (66, 83, 82), (67, 68, 84), (67, 84, 83), (68, 69, 85), (68, 85, 84), (69, 70, 86), (69, 86, 85), (70, 71, 87), (70, 87, 86), (71, 72, 88), (71, 88, 87), (72, 73, 89), (72, 89, 88), (73, 58, 74), (73, 74, 89), (74, 75, 91), (74, 91, 90), (75, 76, 92), (75, 92, 91), (76, 77, 93), (76, 93, 92), (77, 78, 94), (77, 94, 93), (78, 79, 95), (78, 95, 94), (79, 80, 96), (79, 96, 95), (80, 81, 97), (80, 97, 96), (81, 82, 98), (81, 98, 97), (82, 83, 99), (82, 99, 98), (83, 84, 100), (83, 100, 99), (84, 85, 101), (84, 101, 100), (85, 86, 102), (85, 102, 101), (86, 87, 103), (86, 103, 102), (87, 88, 104), (87, 104, 103), (88, 89, 105), (88, 105, 104), (89, 74, 90), (89, 90, 105), (92, 93, 94), (104, 105, 90), (96, 97, 98), (100, 101, 102), (99, 100, 102), (99, 102, 103), (98, 99, 103), (96, 98, 103), (95, 96, 103), (94, 95, 103), (92, 94, 103), (91, 92, 103), (90, 91, 103), (90, 103, 104), (106, 109, 108), (106, 108, 107), (110, 113, 112), (110, 112, 111), (114, 117, 116), (114, 116, 115), (118, 119, 120), (118, 120, 121), (118, 122, 123), (118, 123, 119), (119, 123, 124), (119, 124, 120), (120, 124, 125), (120, 125, 121), (121, 125, 122), (121, 122, 118), (122, 125, 124), (122, 124, 123), (126, 127, 150), (127, 128, 150), (128, 129, 150), (129, 130, 150), (130, 131, 150), (131, 132, 150), (132, 133, 150), (133, 134, 150), (134, 135, 150), (135, 136, 150), (136, 137, 150), (137, 126, 150), (126, 138, 139), (126, 139, 127), (127, 139, 140), (127, 140, 128), (128, 140, 141), (128, 141, 129), (129, 141, 142), (129, 142, 130), (130, 142, 143), (130, 143, 131), (131, 143, 144), (131, 144, 132), (132, 144, 145), (132, 145, 133), (133, 145, 146), (133, 146, 134), (134, 146, 147), (134, 147, 135), (135, 147, 148), (135, 148, 136), (136, 148, 149), (136, 149, 137), (137, 149, 138), (137, 138, 126), (138, 151, 139), (139, 151, 140), (140, 151, 141), (141, 151, 142), (142, 151, 143), (143, 151, 144), (144, 151, 145), (145, 151, 146), (146, 151, 147), (147, 151, 148), (148, 151, 149), (149, 151, 138), (152, 153, 157), (152, 157, 156), (153, 154, 158), (153, 158, 157), (154, 155, 159), (154, 159, 158), (155, 152, 156), (155, 156, 159), (153, 152, 161), (154, 153, 161), (155, 154, 161), (152, 155, 161), (162, 163, 160), (163, 164, 160), (164, 165, 160), (165, 162, 160), (162, 156, 157), (157, 163, 162), (163, 157, 158), (158, 164, 163), (164, 158, 159), (159, 165, 164), (165, 159, 156), (156, 162, 165), (166, 167, 172), (166, 172, 171), (167, 168, 173), (167, 173, 172), (168, 169, 174), (168, 174, 173), (169, 170, 175), (169, 175, 174), (170, 166, 171), (170, 171, 175), (167, 166, 177), (168, 167, 177), (169, 168, 177), (170, 169, 177), (166, 170, 177), (171, 172, 176), (172, 173, 176), (173, 174, 176), (174, 175, 176), (175, 171, 176), (178, 179, 184), (178, 184, 183), (179, 180, 185), (179, 185, 184), (180, 181, 186), (180, 186, 185), (181, 182, 187), (181, 187, 186), (182, 178, 183), (182, 183, 187), (179, 178, 189), (180, 179, 189), (181, 180, 189), (182, 181, 189), (178, 182, 189), (183, 184, 188), (184, 185, 188), (185, 186, 188), (186, 187, 188), (187, 183, 188), (190, 191, 196), (190, 196, 195), (191, 192, 197), (191, 197, 196), (192, 193, 198), (192, 198, 197), (193, 194, 199), (193, 199, 198), (194, 190, 195), (194, 195, 199), (191, 190, 201), (192, 191, 201), (193, 192, 201), (194, 193, 201), (190, 194, 201), (195, 196, 200), (196, 197, 200), (197, 198, 200), (198, 199, 200), (199, 195, 200), (202, 203, 208), (202, 208, 207), (203, 204, 209), (203, 209, 208), (204, 205, 210), (204, 210, 209), (205, 206, 211), (205, 211, 210), (206, 202, 207), (206, 207, 211), (203, 202, 213), (204, 203, 213), (205, 204, 213), (206, 205, 213), (202, 206, 213), (207, 208, 212), (208, 209, 212), (209, 210, 212), (210, 211, 212), (211, 207, 212), (214, 215, 220), (214, 220, 219), (215, 216, 221), (215, 221, 220), (216, 217, 222), (216, 222, 221), (217, 218, 223), (217, 223, 222), (218, 214, 219), (218, 219, 223), (215, 214, 225), (216, 215, 225), (217, 216, 225), (218, 217, 225), (214, 218, 225), (219, 220, 224), (220, 221, 224), (221, 222, 224), (222, 223, 224), (223, 219, 224), (226, 227, 232), (226, 232, 231), (227, 228, 233), (227, 233, 232), (228, 229, 234), (228, 234, 233), (229, 230, 235), (229, 235, 234), (230, 226, 231), (230, 231, 235), (227, 226, 237), (228, 227, 237), (229, 228, 237), (230, 229, 237), (226, 230, 237), (231, 232, 236), (232, 233, 236), (233, 234, 236), (234, 235, 236), (235, 231, 236), (238, 239, 244), (238, 244, 243), (239, 240, 245), (239, 245, 244), (240, 241, 246), (240, 246, 245), (241, 242, 247), (241, 247, 246), (242, 238, 243), (242, 243, 247), (239, 238, 249), (240, 239, 249), (241, 240, 249), (242, 241, 249), (238, 242, 249), (243, 244, 248), (244, 245, 248), (245, 246, 248), (246, 247, 248), (247, 243, 248), (250, 251, 256), (250, 256, 255), (251, 252, 257), (251, 257, 256), (252, 253, 258), (252, 258, 257), (253, 254, 259), (253, 259, 258), (254, 250, 255), (254, 255, 259), (251, 250, 261), (252, 251, 261), (253, 252, 261), (254, 253, 261), (250, 254, 261), (255, 256, 260), (256, 257, 260), (257, 258, 260), (258, 259, 260), (259, 255, 260), (262, 263, 268), (262, 268, 267), (263, 264, 269), (263, 269, 268), (264, 265, 270), (264, 270, 269), (265, 266, 271), (265, 271, 270), (266, 262, 267), (266, 267, 271), (263, 262, 273), (264, 263, 273), (265, 264, 273), (266, 265, 273), (262, 266, 273), (267, 268, 272), (268, 269, 272), (269, 270, 272), (270, 271, 272), (271, 267, 272), (274, 275, 280), (274, 280, 279), (275, 276, 281), (275, 281, 280), (276, 277, 282), (276, 282, 281), (277, 278, 283), (277, 283, 282), (278, 274, 279), (278, 279, 283), (275, 274, 285), (276, 275, 285), (277, 276, 285), (278, 277, 285), (274, 278, 285), (279, 280, 284), (280, 281, 284), (281, 282, 284), (282, 283, 284), (283, 279, 284)])
me_cube_001.polygons.foreach_set('material_index', [3, 3, 3, 3, 3, 3, 3, 3, 3, 3, 3, 3, 3, 3, 3, 3, 3, 3, 3, 3, 3, 3, 3, 3, 3, 3, 3, 3, 3, 3, 3, 3, 3, 3, 3, 3, 3, 3, 3, 3, 3, 3, 3, 3, 3, 3, 3, 3, 2, 2, 2, 2, 2, 2, 2, 2, 2, 2, 2, 2, 2, 2, 2, 2, 2, 2, 2, 2, 2, 2, 2, 2, 0, 0, 0, 0, 0, 0, 0, 0, 0, 0, 0, 0, 0, 0, 0, 0, 0, 0, 0, 0, 0, 0, 0, 0, 0, 0, 0, 0, 0, 0, 0, 0, 0, 0, 0, 0, 0, 0, 0, 0, 0, 0, 0, 0, 0, 0, 0, 0, 0, 0, 0, 0, 0, 0, 0, 0, 0, 0, 0, 0, 0, 0, 0, 0, 0, 0, 0, 0, 0, 0, 0, 0, 0, 0, 0, 0, 0, 0, 0, 0, 0, 0, 0, 0, 0, 0, 0, 0, 0, 0, 0, 0, 0, 0, 0, 0, 0, 0, 0, 0, 0, 0, 0, 0, 0, 0, 0, 0, 0, 0, 0, 0, 0, 0, 0, 0, 0, 0, 0, 0, 0, 0, 0, 0, 0, 0, 0, 0, 0, 0, 1, 1, 1, 1, 1, 1, 1, 1, 1, 1, 1, 1, 2, 2, 2, 2, 2, 2, 2, 2, 2, 2, 2, 2, 2, 2, 2, 2, 2, 2, 2, 2, 2, 2, 2, 2, 2, 2, 2, 2, 2, 2, 2, 2, 2, 2, 2, 2, 2, 2, 2, 2, 2, 2, 2, 2, 2, 2, 2, 2, 2, 2, 2, 2, 2, 2, 2, 2, 2, 2, 2, 2, 2, 2, 2, 2, 2, 2, 2, 2, 2, 2, 2, 2, 3, 3, 3, 3, 3, 3, 3, 3, 3, 3, 3, 3, 3, 3, 3, 3, 3, 3, 3, 3, 3, 3, 3, 3, 3, 3, 3, 3, 3, 3, 3, 3, 3, 3, 3, 3, 3, 3, 3, 3, 3, 3, 3, 3, 3, 3, 3, 3, 3, 3, 3, 3, 3, 3, 3, 3, 3, 3, 3, 3, 3, 3, 3, 3, 3, 3, 3, 3, 3, 3, 3, 3, 3, 3, 3, 3, 3, 3, 3, 3, 3, 3, 3, 3, 3, 3, 3, 3, 3, 3, 3, 3, 3, 3, 3, 3, 3, 3, 3, 3, 3, 3, 3, 3, 3, 3, 3, 3, 3, 3, 3, 3, 3, 3, 3, 3, 3, 3, 3, 3, 3, 3, 3, 3, 3, 3, 3, 3, 3, 3, 3, 3, 3, 3, 3, 3, 3, 3, 3, 3, 3, 3, 3, 3, 3, 3, 3, 3, 3, 3, 3, 3, 3, 3, 3, 3, 3, 3, 3, 3, 3, 3, 3, 3, 3, 3, 3, 3, 3, 3, 3, 3, 3, 3, 3, 3, 3, 3, 3, 3, 3, 3, 3, 3, 3, 3, 3, 3, 3, 3, 3, 3, 3, 3, 3, 3, 3, 3, 3, 3])
_uv = me_cube_001.uv_layers.new(name='UVMap')
_uv.uv.foreach_set('vector', [0.0, 0.0, 0.0, 0.0, 0.0, 0.0, 0.0, 0.0, 0.0, 0.0, 0.0, 0.0, 0.0, 0.0, 0.0, 0.0, 0.0, 0.0, 0.0, 0.0, 0.0, 0.0, 0.0, 0.0, 0.0, 0.0, 0.0, 0.0, 0.0, 0.0, 0.0, 0.0, 0.0, 0.0, 0.0, 0.0, 0.0, 0.0, 0.0, 0.0, 0.0, 0.0, 0.0, 0.0, 0.0, 0.0, 0.0, 0.0, 0.0, 0.0, 0.0, 0.0, 0.0, 0.0, 0.0, 0.0, 0.0, 0.0, 0.0, 0.0, 0.0, 0.0, 0.0, 0.0, 0.0, 0.0, 0.0, 0.0, 0.0, 0.0, 0.0, 0.0, 0.0, 0.0, 0.0, 0.0, 0.0, 0.0, 0.0, 0.0, 0.0, 0.0, 0.0, 0.0, 0.0, 0.0, 0.0, 0.0, 0.0, 0.0, 0.0, 0.0, 0.0, 0.0, 0.0, 0.0, 0.0, 0.0, 0.0, 0.0, 0.0, 0.0, 0.0, 0.0, 0.0, 0.0, 0.0, 0.0, 0.0, 0.0, 0.0, 0.0, 0.0, 0.0, 0.0, 0.0, 0.0, 0.0, 0.0, 0.0, 0.0, 0.0, 0.0, 0.0, 0.0, 0.0, 0.0, 0.0, 0.0, 0.0, 0.0, 0.0, 0.0, 0.0, 0.0, 0.0, 0.0, 0.0, 0.0, 0.0, 0.0, 0.0, 0.0, 0.0, 0.0, 0.0, 0.0, 0.0, 0.0, 0.0, 0.0, 0.0, 0.0, 0.0, 0.0, 0.0, 0.0, 0.0, 0.0, 0.0, 0.0, 0.0, 0.0, 0.0, 0.0, 0.0, 0.0, 0.0, 0.0, 0.0, 0.0, 0.0, 0.0, 0.0, 0.0, 0.0, 0.0, 0.0, 0.0, 0.0, 0.0, 0.0, 0.0, 0.0, 0.0, 0.0, 0.0, 0.0, 0.0, 0.0, 0.0, 0.0, 0.0, 0.0, 0.0, 0.0, 0.0, 0.0, 0.0, 0.0, 0.0, 0.0, 0.0, 0.0, 0.0, 0.0, 0.0, 0.0, 0.0, 0.0, 0.0, 0.0, 0.0, 0.0, 0.0, 0.0, 0.0, 0.0, 0.0, 0.0, 0.0, 0.0, 0.0, 0.0, 0.0, 0.0, 0.0, 0.0, 0.0, 0.0, 0.0, 0.0, 0.0, 0.0, 0.0, 0.0, 0.0, 0.0, 0.0, 0.0, 0.0, 0.0, 0.0, 0.0, 0.0, 0.0, 0.0, 0.0, 0.0, 0.0, 0.0, 0.0, 0.0, 0.0, 0.0, 0.0, 0.0, 0.0, 0.0, 0.0, 0.0, 0.0, 0.0, 0.0, 0.0, 0.0, 0.0, 0.0, 0.0, 0.0, 0.0, 0.0, 0.0, 0.0, 0.0, 0.0, 0.0, 0.0, 0.0, 0.0, 0.0, 0.0, 0.0, 0.0, 0.0, 0.0, 0.0, 0.0, 0.0, 0.0, 0.0, 0.0, 0.0, 0.0, 0.0, 0.0, 0.0, 0.0, 0.0, 0.0, 0.0, 0.0, 0.0, 0.0, 0.0, 0.0, 0.0, 0.0, 0.0, 0.0, 0.0, 0.0, 0.0, 0.0, 0.0, 0.0, 0.0, 0.0, 0.0, 0.0, 0.0, 0.0, 0.0, 0.0, 0.0, 0.0, 0.0, 0.0, 0.0, 0.0, 0.0, 0.0, 0.0, 0.0, 0.0, 0.0, 0.0, 0.0, 0.0, 0.0, 0.0, 0.0, 0.0, 0.0, 0.0, 0.0, 0.0, 0.0, 0.0, 0.0, 0.0, 0.0, 0.0, 0.0, 0.0, 0.0, 0.0, 0.0, 0.0, 0.0, 0.0, 0.0, 0.0, 0.0, 0.0, 0.0, 0.0, 0.0, 0.0, 0.0, 0.0, 0.0, 0.0, 0.0, 0.0, 0.0, 0.0, 0.0, 0.0, 0.0, 0.0, 0.0, 0.0, 0.0, 0.0, 0.0, 0.0, 0.0, 0.0, 0.0, 0.0, 0.0, 0.0, 0.0, 0.0, 0.0, 0.0, 0.0, 0.0, 0.0, 0.0, 0.0, 0.0, 0.0, 0.0, 0.0, 0.0, 0.0, 0.0, 0.0, 0.0, 0.0, 0.0, 0.0, 0.0, 0.0, 0.0, 0.0, 0.0, 0.0, 0.0, 0.0, 0.0, 0.0, 0.0, 0.0, 0.0, 0.0, 0.0, 0.0, 0.0, 0.0, -0.6457, 1.302, -0.6457, 1.535, -0.6457, 1.622, -0.6457, 1.622, -0.6457, 1.535, -0.6457, 1.302, -0.6457, -0.6224, -0.6457, -0.5352, -0.6457, -0.3017, -0.6457, -0.3017, -0.6457, -0.5352, -0.6457, -0.6224, -0.6457, -0.3017, -0.6457, -0.6224, -0.6457, -0.6224, -0.6457, 0.5, -0.6457, -0.3017, -0.6457, -0.6224, -0.6457, 0.5, -0.6457, -0.6224, -0.6457, -0.6224, -0.6457, 0.5, -0.6457, -0.6224, -0.6457, -0.3017, -0.6457, 0.5, -0.6457, -0.3017, -0.6457, 0.5, -0.6457, 0.5, -0.6457, 0.5, -0.6457, 1.302, -0.6457, 0.5, -0.6457, 1.302, -0.6457, 1.622, -0.6457, 0.5, -0.6457, 1.622, -0.6457, 1.622, -0.6457, 1.622, -0.6457, 0.5, -0.6457, 1.622, -0.6457, 1.622, -0.6457, 1.302, -0.6457, 0.5, -0.6457, 1.622, -0.6457, 1.622, -0.5811, 1.838, -0.6457, 1.622, -0.5811, 1.838, -0.5811, 1.838, -0.6457, 1.622, -0.6457, 1.622, -0.5811, 1.838, -0.6457, 1.622, -0.5811, 1.838, -0.5811, 1.838, -0.6457, 1.622, -0.6457, 1.535, -0.5811, 1.734, -0.6457, 1.622, -0.5811, 1.734, -0.5811, 1.838, -0.6457, 1.535, -0.6457, 1.302, -0.5811, 1.456, -0.6457, 1.535, -0.5811, 1.456, -0.5811, 1.734, -0.6457, 1.302, -0.6457, 0.5, -0.5811, 0.5, -0.6457, 1.302, -0.5811, 0.5, -0.5811, 1.456, -0.6457, 0.5, -0.6457, -0.3017, -0.5811, -0.4556, -0.6457, 0.5, -0.5811, -0.4556, -0.5811, 0.5, -0.6457, -0.3017, -0.6457, -0.5352, -0.5811, -0.7339, -0.6457, -0.3017, -0.5811, -0.7339, -0.5811, -0.4556, -0.6457, -0.5352, -0.6457, -0.6224, -0.5811, -0.8378, -0.6457, -0.5352, -0.5811, -0.8378, -0.5811, -0.7339, -0.6457, -0.6224, -0.6457, -0.6224, -0.5811, -0.8378, -0.6457, -0.6224, -0.5811, -0.8378, -0.5811, -0.8378, -0.6457, -0.6224, -0.6457, -0.6224, -0.5811, -0.8378, -0.6457, -0.6224, -0.5811, -0.8378, -0.5811, -0.8378, -0.6457, -0.6224, -0.6457, -0.5352, -0.5811, -0.7339, -0.6457, -0.6224, -0.5811, -0.7339, -0.5811, -0.8378, -0.6457, -0.5352, -0.6457, -0.3017, -0.5811, -0.4556, -0.6457, -0.5352, -0.5811, -0.4556, -0.5811, -0.7339, -0.6457, -0.3017, -0.6457, 0.5, -0.5811, 0.5, -0.6457, -0.3017, -0.5811, 0.5, -0.5811, -0.4556, -0.6457, 0.5, -0.6457, 1.302, -0.5811, 1.456, -0.6457, 0.5, -0.5811, 1.456, -0.5811, 0.5, -0.6457, 1.302, -0.6457, 1.535, -0.5811, 1.734, -0.6457, 1.302, -0.5811, 1.734, -0.5811, 1.456, -0.6457, 1.535, -0.6457, 1.622, -0.5811, 1.838, -0.6457, 1.535, -0.5811, 1.838, -0.5811, 1.734, -0.5811, 1.838, -0.5811, 1.838, 1.612, 1.838, -0.5811, 1.838, 1.612, 1.838, 1.612, 1.838, -0.5811, 1.838, -0.5811, 1.838, 1.612, 1.838, -0.5811, 1.838, 1.612, 1.838, 1.612, 1.838, -0.5811, 1.838, -0.5811, 1.734, 1.612, 1.734, -0.5811, 1.838, 1.612, 1.734, 1.612, 1.838, -0.5811, 1.734, -0.5811, 1.456, 1.612, 1.456, -0.5811, 1.734, 1.612, 1.456, 1.612, 1.734, -0.5811, 1.456, -0.5811, 0.5, 1.612, 0.5, -0.5811, 1.456, 1.612, 0.5, 1.612, 1.456, -0.5811, 0.5, -0.5811, -0.4556, 1.612, -0.4556, -0.5811, 0.5, 1.612, -0.4556, 1.612, 0.5, -0.5811, -0.4556, -0.5811, -0.7339, 1.612, -0.7339, -0.5811, -0.4556, 1.612, -0.7339, 1.612, -0.4556, -0.5811, -0.7339, -0.5811, -0.8378, 1.612, -0.8378, -0.5811, -0.7339, 1.612, -0.8378, 1.612, -0.7339, -0.5811, -0.8378, -0.5811, -0.8378, 1.612, -0.8378, -0.5811, -0.8378, 1.612, -0.8378, 1.612, -0.8378, -0.5811, -0.8378, -0.5811, -0.8378, 1.612, -0.8378, -0.5811, -0.8378, 1.612, -0.8378, 1.612, -0.8378, -0.5811, -0.8378, -0.5811, -0.7339, 1.612, -0.7339, -0.5811, -0.8378, 1.612, -0.7339, 1.612, -0.8378, -0.5811, -0.7339, -0.5811, -0.4556, 1.612, -0.4556, -0.5811, -0.7339, 1.612, -0.4556, 1.612, -0.7339, -0.5811, -0.4556, -0.5811, 0.5, 1.612, 0.5, -0.5811, -0.4556, 1.612, 0.5, 1.612, -0.4556, -0.5811, 0.5, -0.5811, 1.456, 1.612, 1.456, -0.5811, 0.5, 1.612, 1.456, 1.612, 0.5, -0.5811, 1.456, -0.5811, 1.734, 1.612, 1.734, -0.5811, 1.456, 1.612, 1.734, 1.612, 1.456, -0.5811, 1.734, -0.5811, 1.838, 1.612, 1.838, -0.5811, 1.734, 1.612, 1.838, 1.612, 1.734, 1.612, 1.838, 1.612, 1.838, 1.677, 1.622, 1.612, 1.838, 1.677, 1.622, 1.677, 1.622, 1.612, 1.838, 1.612, 1.838, 1.677, 1.622, 1.612, 1.838, 1.677, 1.622, 1.677, 1.622, 1.612, 1.838, 1.612, 1.734, 1.677, 1.535, 1.612, 1.838, 1.677, 1.535, 1.677, 1.622, 1.612, 1.734, 1.612, 1.456, 1.677, 1.302, 1.612, 1.734, 1.677, 1.302, 1.677, 1.535, 1.612, 1.456, 1.612, 0.5, 1.677, 0.5, 1.612, 1.456, 1.677, 0.5, 1.677, 1.302, 1.612, 0.5, 1.612, -0.4556, 1.677, -0.3017, 1.612, 0.5, 1.677, -0.3017, 1.677, 0.5, 1.612, -0.4556, 1.612, -0.7339, 1.677, -0.5352, 1.612, -0.4556, 1.677, -0.5352, 1.677, -0.3017, 1.612, -0.7339, 1.612, -0.8378, 1.677, -0.6224, 1.612, -0.7339, 1.677, -0.6224, 1.677, -0.5352, 1.612, -0.8378, 1.612, -0.8378, 1.677, -0.6224, 1.612, -0.8378, 1.677, -0.6224, 1.677, -0.6224, 1.612, -0.8378, 1.612, -0.8378, 1.677, -0.6224, 1.612, -0.8378, 1.677, -0.6224, 1.677, -0.6224, 1.612, -0.8378, 1.612, -0.7339, 1.677, -0.5352, 1.612, -0.8378, 1.677, -0.5352, 1.677, -0.6224, 1.612, -0.7339, 1.612, -0.4556, 1.677, -0.3017, 1.612, -0.7339, 1.677, -0.3017, 1.677, -0.5352, 1.612, -0.4556, 1.612, 0.5, 1.677, 0.5, 1.612, -0.4556, 1.677, 0.5, 1.677, -0.3017, 1.612, 0.5, 1.612, 1.456, 1.677, 1.302, 1.612, 0.5, 1.677, 1.302, 1.677, 0.5, 1.612, 1.456, 1.612, 1.734, 1.677, 1.535, 1.612, 1.456, 1.677, 1.535, 1.677, 1.302, 1.612, 1.734, 1.612, 1.838, 1.677, 1.622, 1.612, 1.734, 1.677, 1.622, 1.677, 1.535, 1.677, 1.622, 1.677, 1.535, 1.677, 1.302, 1.677, 1.302, 1.677, 1.535, 1.677, 1.622, 1.677, -0.3017, 1.677, -0.5352, 1.677, -0.6224, 1.677, -0.6224, 1.677, -0.5352, 1.677, -0.3017, 1.677, -0.6224, 1.677, -0.6224, 1.677, -0.3017, 1.677, -0.6224, 1.677, -0.3017, 1.677, 0.5, 1.677, -0.6224, 1.677, -0.6224, 1.677, 0.5, 1.677, -0.3017, 1.677, -0.6224, 1.677, 0.5, 1.677, 0.5, 1.677, -0.3017, 1.677, 0.5, 1.677, 1.302, 1.677, 0.5, 1.677, 0.5, 1.677, 1.622, 1.677, 1.302, 1.677, 0.5, 1.677, 1.622, 1.677, 1.622, 1.677, 0.5, 1.677, 1.622, 1.677, 1.622, 1.677, 0.5, 1.677, 1.622, 1.677, 0.5, 1.677, 1.302, 1.0, 0.9731, 0.01305, 0.9731, 0.01305, -0.008493, 1.0, 0.9731, 0.01305, -0.008493, 1.0, -0.008493, 1.0, 0.9731, 0.01305, 0.9731, 0.01305, -0.008493, 1.0, 0.9731, 0.01305, -0.008493, 1.0, -0.008493, -0.004061, 0.05147, 0.2383, 0.05147, 0.2383, 0.2298, -0.004061, 0.05147, 0.2383, 0.2298, -0.004061, 0.2298, 0.0, 0.0, 0.0, 0.0, 0.0, 0.0, 0.0, 0.0, 0.0, 0.0, 0.0, 0.0, 0.0, 0.0, 0.0, 0.0, 0.0, 0.0, 0.0, 0.0, 0.0, 0.0, 0.0, 0.0, 0.0, 0.0, 0.0, 0.0, 0.0, 0.0, 0.0, 0.0, 0.0, 0.0, 0.0, 0.0, 0.0, 0.0, 0.0, 0.0, 0.0, 0.0, 0.0, 0.0, 0.0, 0.0, 0.0, 0.0, 0.0, 0.0, 0.0, 0.0, 0.0, 0.0, 0.0, 0.0, 0.0, 0.0, 0.0, 0.0, 0.0, 0.0, 0.0, 0.0, 0.0, 0.0, 0.0, 0.0, 0.0, 0.0, 0.0, 0.0, 0.0, 0.0, 0.0, 0.0, 0.0, 0.0, 0.0, 0.0, 0.0, 0.0, 0.0, 0.0, 0.0, 0.0, 0.0, 0.0, 0.0, 0.0, 0.0, 0.0, 0.0, 0.0, 0.0, 0.0, 0.0, 0.0, 0.0, 0.0, 0.0, 0.0, 0.0, 0.0, 0.0, 0.0, 0.0, 0.0, 0.0, 0.0, 0.0, 0.0, 0.0, 0.0, 0.0, 0.0, 0.0, 0.0, 0.0, 0.0, 0.0, 0.0, 0.0, 0.0, 0.0, 0.0, 0.0, 0.0, 0.0, 0.0, 0.0, 0.0, 0.0, 0.0, 0.0, 0.0, 0.0, 0.0, 0.0, 0.0, 0.0, 0.0, 0.0, 0.0, 0.0, 0.0, 0.0, 0.0, 0.0, 0.0, 0.0, 0.0, 0.0, 0.0, 0.0, 0.0, 0.0, 0.0, 0.0, 0.0, 0.0, 0.0, 0.0, 0.0, 0.0, 0.0, 0.0, 0.0, 0.0, 0.0, 0.0, 0.0, 0.0, 0.0, 0.0, 0.0, 0.0, 0.0, 0.0, 0.0, 0.0, 0.0, 0.0, 0.0, 0.0, 0.0, 0.0, 0.0, 0.0, 0.0, 0.0, 0.0, 0.0, 0.0, 0.0, 0.0, 0.0, 0.0, 0.0, 0.0, 0.0, 0.0, 0.0, 0.0, 0.0, 0.0, 0.0, 0.0, 0.0, 0.0, 0.0, 0.0, 0.0, 0.0, 0.0, 0.0, 0.0, 0.0, 0.0, 0.0, 0.0, 0.0, 0.0, 0.0, 0.0, 0.0, 0.0, 0.0, 0.0, 0.0, 0.0, 0.0, 0.0, 0.0, 0.0, 0.0, 0.0, 0.0, 0.0, 0.0, 0.0, 0.0, 0.0, 0.0, 0.0, 0.0, 0.0, 0.0, 0.0, 0.0, 0.0, 0.0, 0.0, 0.0, 0.0, 0.0, 0.0, 0.0, 0.0, 0.0, 0.0, 0.0, 0.0, 0.0, 0.0, 0.0, 0.0, 0.0, 0.0, 0.0, 0.0, 0.0, 0.0, 0.0, 0.0, 0.0, 0.0, 0.0, 0.0, 0.0, 0.0, 0.0, 0.0, 0.0, 0.0, 0.0, 0.0, 0.0, 0.0, 0.0, 0.0, 0.0, 0.0, 0.0, 0.0, 0.0, 0.0, 0.0, 0.0, 0.0, 0.0, 0.0, 0.0, 0.0, 0.0, 0.0, 0.0, 0.0, 0.0, 0.0, 0.0, 0.0, 0.0, 0.0, 0.0, 0.0, 0.0, 0.0, 0.0, 0.0, 0.0, 0.0, 0.0, 0.0, 0.0, 0.0, 0.0, 0.0, 0.0, 0.0, 0.0, 0.0, 0.0, 0.0, 0.0, 0.0, 0.0, 0.0, 0.0, 0.0, 0.0, 0.0, 0.0, 0.0, 0.0, 0.0, 0.0, 0.0, 0.0, 0.0, 0.0, 0.0, 0.0, 0.0, 0.0, 0.0, 0.0, 0.0, 0.0, 0.0, 0.0, 0.0, 0.0, 0.0, 0.0, 0.0, 0.0, 0.0, 0.0, 0.0, 0.0, 0.0, 0.0, 0.0, 0.0, 0.0, 0.0, 0.0, 0.0, 0.0, 0.0, 0.0, 0.0, 0.0, 0.0, 0.0, 0.0, 0.0, 0.0, 0.0, 0.0, 0.0, 0.0, 0.0, 0.0, 0.0, 0.0, 0.0, 0.0, 0.0, 0.0, 0.0, 0.0, 0.0, 0.0, 0.0, 0.0, 0.0, 0.0, 0.0, 0.0, 0.0, 0.0, 0.0, 0.0, 0.0, 0.0, 0.0, 0.0, 0.0, 0.0, 0.0, 0.0, 0.0, 0.0, 0.0, 0.0, 0.0, 0.0, 0.0, 0.0, 0.0, 0.0, 0.0, 0.0, 0.0, 0.0, 0.0, 0.0, 0.0, 0.0, 0.0, 0.0, 0.0, 0.0, 0.0, 0.0, 0.0, 0.0, 0.0, 0.0, 0.0, 0.0, 0.0, 0.0, 0.0, 0.0, 0.0, 0.0, 0.0, 0.0, 0.0, 0.0, 0.0, 0.0, 0.0, 0.0, 0.0, 0.0, 0.0, 0.0, 0.0, 0.0, 0.0, 0.0, 0.0, 0.0, 0.0, 0.0, 0.0, 0.0, 0.0, 0.0, 0.0, 0.0, 0.0, 0.0, 0.0, 0.0, 0.0, 0.0, 0.0, 0.0, 0.0, 0.0, 0.0, 0.0, 0.0, 0.0, 0.0, 0.0, 0.0, 0.0, 0.0, 0.0, 0.0, 0.0, 0.0, 0.0, 0.0, 0.0, 0.0, 0.0, 0.0, 0.0, 0.0, 0.0, 0.0, 0.0, 0.0, 0.0, 0.0, 0.0, 0.0, 0.0, 0.0, 0.0, 0.0, 0.0, 0.0, 0.0, 0.0, 0.0, 0.0, 0.0, 0.0, 0.0, 0.0, 0.0, 0.0, 0.0, 0.0, 0.0, 0.0, 0.0, 0.0, 0.0, 0.0, 0.0, 0.0, 0.0, 0.0, 0.0, 0.0, 0.0, 0.0, 0.0, 0.0, 0.0, 0.0, 0.0, 0.0, 0.0, 0.0, 0.0, 0.0, 0.0, 0.0, 0.0, 0.0, 0.0, 0.0, 0.0, 0.0, 0.0, 0.0, 0.0, 0.0, 0.0, 0.0, 0.0, 0.0, 0.0, 0.0, 0.0, 0.0, 0.0, 0.0, 0.0, 0.0, 0.0, 0.0, 0.0, 0.0, 0.0, 0.0, 0.0, 0.0, 0.0, 0.0, 0.0, 0.0, 0.0, 0.0, 0.0, 0.0, 0.0, 0.0, 0.0, 0.0, 0.0, 0.0, 0.0, 0.0, 0.0, 0.0, 0.0, 0.0, 0.0, 0.0, 0.0, 0.0, 0.0, 0.0, 0.0, 0.0, 0.0, 0.0, 0.0, 0.0, 0.0, 0.0, 0.0, 0.0, 0.0, 0.0, 0.0, 0.0, 0.0, 0.0, 0.0, 0.0, 0.0, 0.0, 0.0, 0.0, 0.0, 0.0, 0.0, 0.0, 0.0, 0.0, 0.0, 0.0, 0.0, 0.0, 0.0, 0.0, 0.0, 0.0, 0.0, 0.0, 0.0, 0.0, 0.0, 0.0, 0.0, 0.0, 0.0, 0.0, 0.0, 0.0, 0.0, 0.0, 0.0, 0.0, 0.0, 0.0, 0.0, 0.0, 0.0, 0.0, 0.0, 0.0, 0.0, 0.0, 0.0, 0.0, 0.0, 0.0, 0.0, 0.0, 0.0, 0.0, 0.0, 0.0, 0.0, 0.0, 0.0, 0.0, 0.0, 0.0, 0.0, 0.0, 0.0, 0.0, 0.0, 0.0, 0.0, 0.0, 0.0, 0.0, 0.0, 0.0, 0.0, 0.0, 0.0, 0.0, 0.0, 0.0, 0.0, 0.0, 0.0, 0.0, 0.0, 0.0, 0.0, 0.0, 0.0, 0.0, 0.0, 0.0, 0.0, 0.0, 0.0, 0.0, 0.0, 0.0, 0.0, 0.0, 0.0, 0.0, 0.0, 0.0, 0.0, 0.0, 0.0, 0.0, 0.0, 0.0, 0.0, 0.0, 0.0, 0.0, 0.0, 0.0, 0.0, 0.0, 0.0, 0.0, 0.0, 0.0, 0.0, 0.0, 0.0, 0.0, 0.0, 0.0, 0.0, 0.0, 0.0, 0.0, 0.0, 0.0, 0.0, 0.0, 0.0, 0.0, 0.0, 0.0, 0.0, 0.0, 0.0, 0.0, 0.0, 0.0, 0.0, 0.0, 0.0, 0.0, 0.0, 0.0, 0.0, 0.0, 0.0, 0.0, 0.0, 0.0, 0.0, 0.0, 0.0, 0.0, 0.0, 0.0, 0.0, 0.0, 0.0, 0.0, 0.0, 0.0, 0.0, 0.0, 0.0, 0.0, 0.0, 0.0, 0.0, 0.0, 0.0, 0.0, 0.0, 0.0, 0.0, 0.0, 0.0, 0.0, 0.0, 0.0, 0.0, 0.0, 0.0, 0.0, 0.0, 0.0, 0.0, 0.0, 0.0, 0.0, 0.0, 0.0, 0.0, 0.0, 0.0, 0.0, 0.0, 0.0, 0.0, 0.0, 0.0, 0.0, 0.0, 0.0, 0.0, 0.0, 0.0, 0.0, 0.0, 0.0, 0.0, 0.0, 0.0, 0.0, 0.0, 0.0, 0.0, 0.0, 0.0, 0.0, 0.0, 0.0, 0.0, 0.0, 0.0, 0.0, 0.0, 0.0, 0.0, 0.0, 0.0, 0.0, 0.0, 0.0, 0.0, 0.0, 0.0, 0.0, 0.0, 0.0, 0.0, 0.0, 0.0, 0.0, 0.0, 0.0, 0.0, 0.0, 0.0, 0.0, 0.0, 0.0, 0.0, 0.0, 0.0, 0.0, 0.0, 0.0, 0.0, 0.0, 0.0, 0.0, 0.0, 0.0, 0.0, 0.0, 0.0, 0.0, 0.0, 0.0, 0.0, 0.0, 0.0, 0.0, 0.0, 0.0, 0.0, 0.0, 0.0, 0.0, 0.0, 0.0, 0.0, 0.0, 0.0, 0.0, 0.0, 0.0, 0.0, 0.0, 0.0, 0.0, 0.0, 0.0, 0.0, 0.0, 0.0, 0.0, 0.0, 0.0, 0.0, 0.0, 0.0, 0.0, 0.0, 0.0, 0.0, 0.0, 0.0, 0.0, 0.0, 0.0, 0.0, 0.0, 0.0, 0.0, 0.0, 0.0, 0.0, 0.0, 0.0, 0.0, 0.0, 0.0, 0.0, 0.0, 0.0, 0.0, 0.0, 0.0, 0.0, 0.0, 0.0, 0.0, 0.0, 0.0, 0.0, 0.0, 0.0, 0.0, 0.0, 0.0, 0.0, 0.0, 0.0, 0.0, 0.0, 0.0, 0.0, 0.0, 0.0, 0.0, 0.0, 0.0, 0.0, 0.0, 0.0, 0.0, 0.0, 0.0, 0.0, 0.0, 0.0, 0.0, 0.0, 0.0, 0.0, 0.0, 0.0, 0.0, 0.0, 0.0, 0.0, 0.0, 0.0, 0.0, 0.0, 0.0, 0.0, 0.0, 0.0, 0.0, 0.0, 0.0, 0.0, 0.0, 0.0, 0.0, 0.0, 0.0, 0.0, 0.0, 0.0, 0.0, 0.0, 0.0, 0.0, 0.0, 0.0, 0.0, 0.0, 0.0, 0.0, 0.0, 0.0, 0.0, 0.0, 0.0, 0.0, 0.0, 0.0, 0.0, 0.0, 0.0, 0.0, 0.0, 0.0, 0.0, 0.0, 0.0, 0.0, 0.0, 0.0, 0.0, 0.0, 0.0, 0.0, 0.0, 0.0, 0.0, 0.0, 0.0, 0.0, 0.0, 0.0, 0.0, 0.0, 0.0, 0.0, 0.0, 0.0, 0.0, 0.0, 0.0, 0.0, 0.0, 0.0, 0.0, 0.0, 0.0, 0.0, 0.0, 0.0, 0.0, 0.0, 0.0, 0.0, 0.0, 0.0, 0.0, 0.0, 0.0, 0.0, 0.0, 0.0, 0.0, 0.0, 0.0, 0.0, 0.0, 0.0, 0.0, 0.0, 0.0, 0.0, 0.0, 0.0, 0.0, 0.0, 0.0, 0.0, 0.0, 0.0, 0.0, 0.0, 0.0, 0.0, 0.0, 0.0, 0.0, 0.0, 0.0, 0.0, 0.0, 0.0, 0.0, 0.0, 0.0, 0.0, 0.0, 0.0, 0.0, 0.0, 0.0, 0.0, 0.0, 0.0, 0.0, 0.0, 0.0, 0.0, 0.0, 0.0, 0.0, 0.0, 0.0, 0.0, 0.0, 0.0, 0.0, 0.0, 0.0, 0.0, 0.0, 0.0, 0.0, 0.0, 0.0, 0.0, 0.0, 0.0, 0.0, 0.0, 0.0, 0.0, 0.0, 0.0, 0.0, 0.0, 0.0, 0.0, 0.0, 0.0, 0.0, 0.0, 0.0, 0.0, 0.0, 0.0, 0.0, 0.0, 0.0, 0.0, 0.0, 0.0, 0.0, 0.0, 0.0, 0.0, 0.0, 0.0, 0.0, 0.0, 0.0, 0.0, 0.0, 0.0, 0.0, 0.0, 0.0, 0.0, 0.0, 0.0, 0.0, 0.0, 0.0, 0.0, 0.0, 0.0, 0.0, 0.0, 0.0, 0.0, 0.0, 0.0, 0.0, 0.0, 0.0, 0.0, 0.0, 0.0, 0.0, 0.0, 0.0, 0.0, 0.0, 0.0, 0.0, 0.0, 0.0, 0.0, 0.0, 0.0, 0.0, 0.0, 0.0, 0.0, 0.0, 0.0, 0.0, 0.0, 0.0, 0.0, 0.0, 0.0, 0.0, 0.0, 0.0, 0.0, 0.0, 0.0, 0.0, 0.0, 0.0, 0.0, 0.0, 0.0, 0.0, 0.0, 0.0, 0.0, 0.0, 0.0, 0.0, 0.0, 0.0, 0.0, 0.0, 0.0, 0.0, 0.0, 0.0, 0.0, 0.0, 0.0, 0.0, 0.0, 0.0, 0.0, 0.0, 0.0, 0.0, 0.0, 0.0, 0.0, 0.0, 0.0, 0.0, 0.0, 0.0, 0.0, 0.0, 0.0, 0.0, 0.0, 0.0, 0.0, 0.0, 0.0, 0.0, 0.0, 0.0, 0.0, 0.0, 0.0, 0.0, 0.0, 0.0, 0.0, 0.0, 0.0, 0.0, 0.0, 0.0, 0.0, 0.0, 0.0, 0.0, 0.0, 0.0, 0.0, 0.0, 0.0, 0.0, 0.0, 0.0, 0.0, 0.0, 0.0, 0.0, 0.0, 0.0, 0.0, 0.0, 0.0, 0.0, 0.0, 0.0, 0.0, 0.0, 0.0, 0.0, 0.0, 0.0, 0.0, 0.0, 0.0, 0.0, 0.0, 0.0, 0.0, 0.0, 0.0, 0.0, 0.0, 0.0, 0.0, 0.0, 0.0, 0.0, 0.0, 0.0, 0.0, 0.0, 0.0, 0.0, 0.0, 0.0, 0.0, 0.0, 0.0, 0.0, 0.0, 0.0, 0.0, 0.0, 0.0, 0.0, 0.0, 0.0, 0.0, 0.0, 0.0, 0.0, 0.0, 0.0, 0.0, 0.0, 0.0, 0.0, 0.0, 0.0, 0.0, 0.0, 0.0, 0.0, 0.0, 0.0, 0.0, 0.0, 0.0, 0.0, 0.0, 0.0, 0.0, 0.0, 0.0, 0.0, 0.0, 0.0, 0.0, 0.0, 0.0, 0.0, 0.0, 0.0, 0.0, 0.0, 0.0, 0.0, 0.0, 0.0, 0.0, 0.0, 0.0, 0.0, 0.0, 0.0, 0.0, 0.0, 0.0, 0.0, 0.0, 0.0, 0.0, 0.0, 0.0, 0.0, 0.0, 0.0, 0.0, 0.0, 0.0, 0.0, 0.0, 0.0, 0.0, 0.0, 0.0, 0.0, 0.0, 0.0, 0.0, 0.0, 0.0, 0.0, 0.0, 0.0, 0.0, 0.0, 0.0, 0.0, 0.0, 0.0, 0.0, 0.0, 0.0, 0.0, 0.0, 0.0, 0.0, 0.0, 0.0, 0.0, 0.0, 0.0, 0.0, 0.0, 0.0, 0.0, 0.0, 0.0, 0.0, 0.0, 0.0, 0.0, 0.0, 0.0, 0.0, 0.0, 0.0, 0.0, 0.0, 0.0, 0.0, 0.0, 0.0, 0.0, 0.0, 0.0, 0.0, 0.0, 0.0, 0.0, 0.0, 0.0, 0.0, 0.0, 0.0, 0.0, 0.0, 0.0, 0.0, 0.0, 0.0, 0.0, 0.0, 0.0, 0.0, 0.0, 0.0, 0.0, 0.0, 0.0, 0.0, 0.0, 0.0, 0.0, 0.0, 0.0, 0.0, 0.0, 0.0, 0.0, 0.0, 0.0, 0.0, 0.0, 0.0, 0.0, 0.0, 0.0, 0.0, 0.0, 0.0, 0.0, 0.0, 0.0, 0.0, 0.0, 0.0, 0.0, 0.0, 0.0, 0.0, 0.0, 0.0, 0.0, 0.0, 0.0, 0.0, 0.0, 0.0, 0.0, 0.0, 0.0, 0.0, 0.0, 0.0, 0.0, 0.0, 0.0, 0.0, 0.0, 0.0, 0.0, 0.0, 0.0, 0.0, 0.0, 0.0, 0.0, 0.0, 0.0, 0.0, 0.0, 0.0, 0.0, 0.0, 0.0, 0.0, 0.0, 0.0, 0.0, 0.0, 0.0, 0.0, 0.0, 0.0, 0.0, 0.0, 0.0, 0.0, 0.0, 0.0, 0.0, 0.0, 0.0, 0.0, 0.0, 0.0, 0.0, 0.0, 0.0, 0.0, 0.0, 0.0, 0.0, 0.0, 0.0, 0.0, 0.0, 0.0, 0.0, 0.0, 0.0, 0.0, 0.0, 0.0, 0.0, 0.0, 0.0, 0.0, 0.0, 0.0, 0.0, 0.0, 0.0, 0.0, 0.0, 0.0, 0.0, 0.0, 0.0, 0.0, 0.0, 0.0, 0.0, 0.0, 0.0, 0.0, 0.0, 0.0, 0.0, 0.0, 0.0, 0.0, 0.0, 0.0, 0.0, 0.0, 0.0, 0.0, 0.0, 0.0, 0.0, 0.0, 0.0, 0.0, 0.0, 0.0, 0.0, 0.0, 0.0, 0.0, 0.0, 0.0, 0.0, 0.0, 0.0, 0.0, 0.0, 0.0, 0.0, 0.0, 0.0])
me_cube_001.materials.append(mat_white_matte)
me_cube_001.materials.append(mat_grey_plstc)
me_cube_001.materials.append(mat_chrome_gifmap)
me_cube_001.materials.append(mat_black_plstc)
me_cube_001.use_remesh_preserve_volume = False
me_cube_001.use_remesh_preserve_attributes = False
me_cube_001.use_mirror_vertex_groups = False
me_cube_001.update()
me_lab_camlit = bpy.data.meshes.new('LAB_camlit')
me_lab_camlit.from_pydata([(2.385e-07, -0.0001175, 0.0052), (0.001989, -0.0004681, 0.00439), (0.001972, 0.0003196, 0.00439), (0.001655, 0.001041, 0.00439), (0.001086, 0.001586, 0.00439), (0.000351, 0.001872, 0.00439), (-0.000437, 0.001855, 0.00439), (-0.001158, 0.001537, 0.00439), (-0.001703, 0.0009678, 0.00439), (-0.001989, 0.0002335, 0.00439), (-0.001972, -0.0005545, 0.00439), (-0.001654, -0.001276, 0.00439), (-0.001085, -0.001821, 0.00439), (-0.0003505, -0.002106, 0.00439), (0.0004375, -0.002089, 0.00439), (0.001159, -0.001772, 0.00439), (0.001704, -0.001203, 0.00439), (0.003676, -0.0007655, 0.002085), (0.003644, 0.0006903, 0.002085), (0.003057, 0.002023, 0.002085), (0.002006, 0.00303, 0.002085), (0.0006483, 0.003558, 0.002085), (-0.0008075, 0.003526, 0.002085), (-0.00214, 0.00294, 0.002085), (-0.003147, 0.001888, 0.002085), (-0.003675, 0.0005308, 0.002085), (-0.003643, -0.0009251, 0.002085), (-0.003057, -0.002258, 0.002085), (-0.002005, -0.003265, 0.002085), (-0.0006478, -0.003793, 0.002085), (0.0008082, -0.003761, 0.002085), (0.002141, -0.003175, 0.002085), (0.003148, -0.002123, 0.002085), (0.004802, -0.0009641, -0.001366), (0.004761, 0.000938, -0.001365), (0.003994, 0.00268, -0.001365), (0.00262, 0.003995, -0.001365), (0.0008471, 0.004685, -0.001365), (-0.001055, 0.004643, -0.001366), (-0.002796, 0.003877, -0.001365), (-0.004112, 0.002503, -0.001365), (-0.004802, 0.0007292, -0.001365), (-0.00476, -0.001173, -0.001365), (-0.003994, -0.002914, -0.001365), (-0.00262, -0.00423, -0.001365), (-0.0008464, -0.004919, -0.001365), (0.001056, -0.004878, -0.001365), (0.002797, -0.004112, -0.001366), (0.004113, -0.002737, -0.001366), (0.005198, -0.001034, -0.005435), (0.005153, 0.001025, -0.005435), (0.004324, 0.00291, -0.005435), (0.002836, 0.004334, -0.005435), (0.0009167, 0.00508, -0.005435), (-0.001142, 0.005036, -0.005435), (-0.003027, 0.004206, -0.005435), (-0.004451, 0.002718, -0.005435), (-0.005198, 0.0007993, -0.005435), (-0.005152, -0.00126, -0.005435), (-0.004323, -0.003145, -0.005435), (-0.002836, -0.004569, -0.005435), (-0.0009162, -0.005315, -0.005435), (0.001143, -0.00527, -0.005435), (0.003028, -0.004441, -0.005435), (0.004452, -0.002953, -0.005435)], [], [(0, 1, 2), (0, 2, 3), (0, 3, 4), (0, 4, 5), (0, 5, 6), (0, 6, 7), (0, 7, 8), (0, 8, 9), (0, 9, 10), (0, 10, 11), (0, 11, 12), (0, 12, 13), (0, 13, 14), (0, 14, 15), (0, 15, 16), (0, 16, 1), (1, 17, 18), (1, 18, 2), (2, 18, 19), (2, 19, 3), (3, 19, 20), (3, 20, 4), (4, 20, 21), (4, 21, 5), (5, 21, 22), (5, 22, 6), (6, 22, 23), (6, 23, 7), (7, 23, 24), (7, 24, 8), (8, 24, 25), (8, 25, 9), (9, 25, 26), (9, 26, 10), (10, 26, 27), (10, 27, 11), (11, 27, 28), (11, 28, 12), (12, 28, 29), (12, 29, 13), (13, 29, 30), (13, 30, 14), (14, 30, 31), (14, 31, 15), (15, 31, 32), (15, 32, 16), (16, 32, 17), (16, 17, 1), (17, 33, 34), (17, 34, 18), (18, 34, 35), (18, 35, 19), (19, 35, 36), (19, 36, 20), (20, 36, 37), (20, 37, 21), (21, 37, 38), (21, 38, 22), (22, 38, 39), (22, 39, 23), (23, 39, 40), (23, 40, 24), (24, 40, 41), (24, 41, 25), (25, 41, 42), (25, 42, 26), (26, 42, 43), (26, 43, 27), (27, 43, 44), (27, 44, 28), (28, 44, 45), (28, 45, 29), (29, 45, 46), (29, 46, 30), (30, 46, 47), (30, 47, 31), (31, 47, 48), (31, 48, 32), (32, 48, 33), (32, 33, 17), (33, 49, 50), (33, 50, 34), (34, 50, 51), (34, 51, 35), (35, 51, 52), (35, 52, 36), (36, 52, 53), (36, 53, 37), (37, 53, 54), (37, 54, 38), (38, 54, 55), (38, 55, 39), (39, 55, 56), (39, 56, 40), (40, 56, 57), (40, 57, 41), (41, 57, 58), (41, 58, 42), (42, 58, 59), (42, 59, 43), (43, 59, 60), (43, 60, 44), (44, 60, 61), (44, 61, 45), (45, 61, 62), (45, 62, 46), (46, 62, 63), (46, 63, 47), (47, 63, 64), (47, 64, 48), (48, 64, 49), (48, 49, 33), (49, 51, 50), (49, 52, 51), (49, 53, 52), (49, 54, 53), (49, 55, 54), (49, 56, 55), (49, 57, 56), (49, 58, 57), (49, 59, 58), (49, 60, 59), (49, 61, 60), (49, 62, 61), (49, 63, 62), (49, 64, 63)])
me_lab_camlit.polygons.foreach_set('use_smooth', [True] * 126)
me_lab_camlit.materials.append(mat_red_neon)
me_lab_camlit.use_remesh_preserve_volume = False
me_lab_camlit.use_remesh_preserve_attributes = False
me_lab_camlit.use_mirror_vertex_groups = False
me_lab_camlit.update()
me_lense = bpy.data.meshes.new('LENSE')
me_lense.from_pydata([(2.387e-07, 0.02656, -0.04591), (-0.01334, 0.02295, -0.04591), (-0.02283, 0.01346, -0.04591), (-0.02644, 0.000115, -0.04591), (-0.02283, -0.01323, -0.04591), (-0.01334, -0.02272, -0.04591), (2.394e-07, -0.02633, -0.04591), (0.01334, -0.02272, -0.04591), (0.02283, -0.01323, -0.04591), (0.02644, 0.000115, -0.04591), (0.02283, 0.01346, -0.04591), (0.01334, 0.02295, -0.04591), (2.383e-07, 0.03123, -0.02346), (-0.0157, 0.02698, -0.02346), (-0.02686, 0.01581, -0.02346), (-0.03112, 0.0001155, -0.02346), (-0.02686, -0.01558, -0.02346), (-0.0157, -0.02675, -0.02346), (2.391e-07, -0.031, -0.02346), (0.0157, -0.02675, -0.02346), (0.02687, -0.01558, -0.02346), (0.03112, 0.0001155, -0.02346), (0.02687, 0.01581, -0.02346), (0.0157, 0.02698, -0.02346), (2.383e-07, 0.02656, -0.01899), (-0.01334, 0.02295, -0.01899), (-0.02283, 0.01346, -0.01899), (-0.02644, 0.0001152, -0.01899), (-0.02283, -0.01323, -0.01899), (-0.01334, -0.02271, -0.01898), (2.39e-07, -0.02633, -0.01899), (0.01334, -0.02271, -0.01898), (0.02283, -0.01323, -0.01899), (0.02644, 0.0001152, -0.01899), (0.02283, 0.01346, -0.01899), (0.01334, 0.02295, -0.01899), (2.382e-07, 0.03123, -0.01451), (-0.0157, 0.02698, -0.01451), (-0.02686, 0.01581, -0.01451), (-0.03112, 0.0001151, -0.01451), (-0.02686, -0.01558, -0.01451), (-0.0157, -0.02675, -0.01451), (2.39e-07, -0.031, -0.01451), (0.0157, -0.02675, -0.01451), (0.02687, -0.01558, -0.01451), (0.03112, 0.0001151, -0.01451), (0.02687, 0.01581, -0.01451), (0.0157, 0.02698, -0.01451), (2.381e-07, 0.03123, -0.01004), (-0.0157, 0.02698, -0.01004), (-0.02686, 0.01581, -0.01004), (-0.03112, 0.0001152, -0.01004), (-0.02686, -0.01558, -0.01004), (-0.0157, -0.02675, -0.01004), (2.39e-07, -0.031, -0.01004), (0.0157, -0.02675, -0.01004), (0.02687, -0.01558, -0.01004), (0.03112, 0.0001152, -0.01004), (0.02687, 0.01581, -0.01004), (0.0157, 0.02698, -0.01004), (2.381e-07, 0.03292, -0.005567), (-0.01655, 0.02843, -0.005566), (-0.02832, 0.01666, -0.005567), (-0.0328, 0.000115, -0.005568), (-0.02832, -0.01643, -0.005567), (-0.01655, -0.0282, -0.005567), (2.389e-07, -0.03268, -0.005567), (0.01655, -0.0282, -0.005567), (0.02832, -0.01643, -0.005567), (0.0328, 0.000115, -0.005568), (0.02832, 0.01666, -0.005567), (0.01655, 0.02843, -0.005568), (2.38e-07, 0.03292, -0.001322), (-0.01655, 0.02843, -0.001322), (-0.02832, 0.01666, -0.001323), (-0.0328, 0.0001155, -0.001322), (-0.02832, -0.01643, -0.001322), (-0.01655, -0.0282, -0.001322), (2.389e-07, -0.03268, -0.001322), (0.01655, -0.0282, -0.001322), (0.02832, -0.01643, -0.001322), (0.0328, 0.0001155, -0.001322), (0.02832, 0.01666, -0.001323), (0.01655, 0.02843, -0.001322), (2.386e-07, 0.02656, -0.04216), (-0.01334, 0.02295, -0.04216), (-0.02283, 0.01346, -0.04216), (-0.02644, 0.0001155, -0.04216), (-0.02283, -0.01323, -0.04216), (-0.01334, -0.02272, -0.04216), (2.393e-07, -0.02633, -0.04216), (0.01334, -0.02272, -0.04216), (0.02283, -0.01323, -0.04216), (0.02644, 0.0001155, -0.04216), (0.02283, 0.01346, -0.04216), (0.01334, 0.02295, -0.04216), (2.385e-07, 0.03123, -0.03534), (-0.0157, 0.02698, -0.03533), (-0.02686, 0.01581, -0.03533), (-0.03112, 0.0001151, -0.03534), (-0.02686, -0.01558, -0.03533), (-0.0157, -0.02675, -0.03533), (2.393e-07, -0.031, -0.03534), (0.0157, -0.02675, -0.03533), (0.02687, -0.01558, -0.03533), (0.03112, 0.0001151, -0.03534), (0.02687, 0.01581, -0.03533), (0.0157, 0.02698, -0.03533), (2.384e-07, 0.03123, -0.02793), (-0.0157, 0.02698, -0.02793), (-0.02686, 0.01581, -0.02793), (-0.03112, 0.0001162, -0.02793), (-0.02686, -0.01558, -0.02793), (-0.0157, -0.02675, -0.02793), (2.392e-07, -0.031, -0.02793), (0.0157, -0.02675, -0.02793), (0.02687, -0.01558, -0.02793), (0.03112, 0.0001162, -0.02793), (0.02687, 0.01581, -0.02793), (0.0157, 0.02698, -0.02793), (2.383e-07, 0.03123, -0.02346), (-0.0157, 0.02698, -0.02346), (-0.02686, 0.01581, -0.02346), (-0.03112, 0.0001155, -0.02346), (-0.02686, -0.01558, -0.02346), (-0.0157, -0.02675, -0.02346), (2.391e-07, -0.031, -0.02346), (0.0157, -0.02675, -0.02346), (0.02687, -0.01558, -0.02346), (0.03112, 0.0001155, -0.02346), (0.02687, 0.01581, -0.02346), (0.0157, 0.02698, -0.02346), (2.385e-07, 0.03123, -0.03534), (-0.0157, 0.02698, -0.03533), (-0.02686, 0.01581, -0.03533), (-0.03112, 0.0001151, -0.03534), (-0.02686, -0.01558, -0.03533), (-0.0157, -0.02675, -0.03533), (2.393e-07, -0.031, -0.03534), (0.0157, -0.02675, -0.03533), (0.02687, -0.01558, -0.03533), (0.03112, 0.0001151, -0.03534), (0.02687, 0.01581, -0.03533), (0.0157, 0.02698, -0.03533), (2.584e-07, 0.02463, -0.02379), (2.392e-07, -0.031, -0.02793), (2.392e-07, -0.031, -0.02793), (2.391e-07, -0.031, -0.02346), (2.392e-07, -0.031, -0.02793), (2.392e-07, -0.031, -0.02793), (2.393e-07, -0.031, -0.03534), (2.402e-07, 0.03202, -0.0002415), (-0.01609, 0.02766, -0.0002418), (-0.02754, 0.01621, -0.000242), (-0.0319, 0.0001155, -0.0002418), (-0.02754, -0.01598, -0.0002415), (-0.01609, -0.02743, -0.0002415), (2.41e-07, -0.03179, -0.0002418), (0.0161, -0.02743, -0.0002415), (0.02754, -0.01598, -0.0002418), (0.0319, 0.0001155, -0.0002418), (0.02754, 0.01621, -0.000242), (0.0161, 0.02766, -0.0002418), (2.429e-07, 0.03088, -0.0004552), (-0.01552, 0.02667, -0.0004554), (-0.02656, 0.01563, -0.0004556), (-0.03076, 0.0001155, -0.0004554), (-0.02656, -0.0154, -0.0004552), (-0.01552, -0.02644, -0.0004552), (2.437e-07, -0.03064, -0.0004554), (0.01552, -0.02644, -0.0004552), (0.02656, -0.0154, -0.0004554), (0.03076, 0.0001155, -0.0004554), (0.02656, 0.01563, -0.0004556), (0.01552, 0.02667, -0.0004554), (2.44e-07, 0.03044, -0.001353), (-0.0153, 0.02629, -0.001354), (-0.02618, 0.01541, -0.001354), (-0.03032, 0.0001155, -0.001354), (-0.02618, -0.01518, -0.001353), (-0.0153, -0.02606, -0.001353), (2.448e-07, -0.03021, -0.001354), (0.0153, -0.02606, -0.001353), (0.02618, -0.01518, -0.001354), (0.03032, 0.0001155, -0.001354), (0.02618, 0.01541, -0.001354), (0.0153, 0.02629, -0.001354), (2.437e-07, 0.03058, -0.006107), (-0.01537, 0.02642, -0.006107), (-0.0263, 0.01548, -0.006107), (-0.03046, 0.0001155, -0.006107), (-0.0263, -0.01525, -0.006107), (-0.01537, -0.02619, -0.006107), (2.445e-07, -0.03035, -0.006107), (0.01537, -0.02619, -0.006107), (0.0263, -0.01525, -0.006107), (0.03046, 0.0001155, -0.006107), (0.0263, 0.01548, -0.006107), (0.01537, 0.02642, -0.006107), (2.478e-07, 0.0289, -0.01035), (-0.01452, 0.02497, -0.01035), (-0.02485, 0.01464, -0.01035), (-0.02879, 0.0001155, -0.01035), (-0.02485, -0.01441, -0.01035), (-0.01452, -0.02474, -0.01035), (2.486e-07, -0.02867, -0.01035), (0.01452, -0.02474, -0.01035), (0.02485, -0.01441, -0.01035), (0.02879, 0.0001155, -0.01035), (0.02485, 0.01464, -0.01035), (0.01452, 0.02497, -0.01035), (2.479e-07, 0.0289, -0.01445), (-0.01452, 0.02497, -0.01445), (-0.02485, 0.01464, -0.01445), (-0.02879, 0.0001155, -0.01445), (-0.02485, -0.01441, -0.01445), (-0.01452, -0.02474, -0.01445), (2.486e-07, -0.02867, -0.01445), (0.01452, -0.02474, -0.01445), (0.02485, -0.01441, -0.01445), (0.02879, 0.0001155, -0.01445), (0.02485, 0.01464, -0.01445), (0.01452, 0.02497, -0.01445), (2.559e-07, 0.02563, -0.01855), (-0.01287, 0.02215, -0.01855), (-0.02203, 0.01299, -0.01855), (-0.02552, 0.0001155, -0.01855), (-0.02203, -0.01276, -0.01855), (-0.01287, -0.02192, -0.01855), (2.566e-07, -0.0254, -0.01855), (0.01287, -0.02192, -0.01855), (0.02203, -0.01276, -0.01855), (0.02552, 0.0001155, -0.01855), (0.02203, 0.01299, -0.01855), (0.01287, 0.02215, -0.01855), (2.56e-07, 0.02563, -0.02379), (-0.01287, 0.02215, -0.02379), (-0.02203, 0.01299, -0.02379), (-0.02552, 0.0001155, -0.02379), (-0.02203, -0.01276, -0.02379), (-0.01287, -0.02192, -0.02379), (2.566e-07, -0.0254, -0.02379), (0.01287, -0.02192, -0.02379), (0.02203, -0.01276, -0.02379), (0.02552, 0.0001155, -0.02379), (0.02203, 0.01299, -0.02379), (0.01287, 0.02215, -0.02379), (-0.01237, 0.02128, -0.02379), (-0.02116, 0.01248, -0.02379), (-0.02451, 0.0001155, -0.02379), (-0.02116, -0.01225, -0.02379), (-0.01237, -0.02105, -0.02379), (2.591e-07, -0.0244, -0.02379), (0.01237, -0.02105, -0.02379), (0.02116, -0.01225, -0.02379), (0.02451, 0.0001155, -0.02379), (0.02116, 0.01248, -0.02379), (0.01237, 0.02128, -0.02379), (3.19e-07, 0.0001155, -0.02379)], [], [(84, 85, 97), (84, 97, 96), (85, 86, 98), (85, 98, 97), (86, 87, 99), (86, 99, 98), (87, 88, 100), (87, 100, 99), (88, 89, 101), (88, 101, 100), (89, 90, 102), (89, 102, 101), (90, 91, 103), (90, 103, 102), (91, 92, 104), (91, 104, 103), (92, 93, 105), (92, 105, 104), (93, 94, 106), (93, 106, 105), (94, 95, 107), (94, 107, 106), (95, 84, 96), (95, 96, 107), (12, 13, 25), (12, 25, 24), (13, 14, 26), (13, 26, 25), (14, 15, 27), (14, 27, 26), (15, 16, 28), (15, 28, 27), (16, 17, 29), (16, 29, 28), (17, 18, 30), (17, 30, 29), (18, 19, 31), (18, 31, 30), (19, 20, 32), (19, 32, 31), (20, 21, 33), (20, 33, 32), (21, 22, 34), (21, 34, 33), (22, 23, 35), (22, 35, 34), (23, 12, 24), (23, 24, 35), (24, 25, 37), (24, 37, 36), (25, 26, 38), (25, 38, 37), (26, 27, 39), (26, 39, 38), (27, 28, 40), (27, 40, 39), (28, 29, 41), (28, 41, 40), (29, 30, 42), (29, 42, 41), (30, 31, 43), (30, 43, 42), (31, 32, 44), (31, 44, 43), (32, 33, 45), (32, 45, 44), (33, 34, 46), (33, 46, 45), (34, 35, 47), (34, 47, 46), (35, 24, 36), (35, 36, 47), (36, 37, 49), (36, 49, 48), (37, 38, 50), (37, 50, 49), (38, 39, 51), (38, 51, 50), (39, 40, 52), (39, 52, 51), (40, 41, 53), (40, 53, 52), (41, 42, 54), (41, 54, 53), (42, 43, 55), (42, 55, 54), (43, 44, 56), (43, 56, 55), (44, 45, 57), (44, 57, 56), (45, 46, 58), (45, 58, 57), (46, 47, 59), (46, 59, 58), (47, 36, 48), (47, 48, 59), (48, 49, 61), (48, 61, 60), (49, 50, 62), (49, 62, 61), (50, 51, 63), (50, 63, 62), (51, 52, 64), (51, 64, 63), (52, 53, 65), (52, 65, 64), (53, 54, 66), (53, 66, 65), (54, 55, 67), (54, 67, 66), (55, 56, 68), (55, 68, 67), (56, 57, 69), (56, 69, 68), (57, 58, 70), (57, 70, 69), (58, 59, 71), (58, 71, 70), (59, 48, 60), (59, 60, 71), (80, 68, 69), (69, 81, 80), (81, 69, 70), (70, 82, 81), (82, 70, 71), (71, 83, 82), (83, 71, 60), (60, 72, 83), (72, 60, 61), (61, 73, 72), (73, 61, 62), (62, 74, 73), (74, 62, 63), (63, 75, 74), (75, 63, 64), (64, 76, 75), (76, 64, 65), (65, 77, 76), (77, 65, 66), (66, 78, 77), (78, 66, 67), (67, 79, 78), (79, 67, 68), (68, 80, 79), (84, 0, 1), (1, 85, 84), (85, 1, 2), (2, 86, 85), (86, 2, 3), (3, 87, 86), (87, 3, 4), (4, 88, 87), (88, 4, 5), (5, 89, 88), (89, 5, 6), (6, 90, 89), (90, 6, 7), (7, 91, 90), (91, 7, 8), (8, 92, 91), (92, 8, 9), (9, 93, 92), (93, 9, 10), (10, 94, 93), (94, 10, 11), (11, 95, 94), (0, 95, 11), (0, 84, 95), (108, 109, 121), (108, 121, 120), (109, 110, 122), (109, 122, 121), (110, 111, 123), (110, 123, 122), (111, 112, 124), (111, 124, 123), (112, 113, 125), (112, 125, 124), (113, 114, 126), (113, 126, 125), (145, 115, 127), (146, 127, 147), (115, 116, 128), (115, 128, 127), (116, 117, 129), (116, 129, 128), (117, 118, 130), (117, 130, 129), (118, 119, 131), (118, 131, 130), (119, 108, 120), (119, 120, 131), (133, 109, 108), (108, 132, 133), (134, 110, 109), (109, 133, 134), (135, 111, 110), (110, 134, 135), (136, 112, 111), (111, 135, 136), (137, 113, 112), (112, 136, 137), (138, 114, 113), (113, 137, 138), (139, 115, 148), (149, 150, 139), (140, 116, 115), (115, 139, 140), (141, 117, 116), (116, 140, 141), (142, 118, 117), (117, 141, 142), (143, 119, 118), (118, 142, 143), (132, 108, 119), (119, 143, 132), (80, 81, 160, 159), (83, 72, 151, 162), (73, 74, 153, 152), (77, 78, 157, 156), (76, 77, 156, 155), (81, 82, 161, 160), (79, 80, 159, 158), (78, 79, 158, 157), (82, 83, 162, 161), (75, 76, 155, 154), (74, 75, 154, 153), (72, 73, 152, 151), (159, 160, 172, 171), (162, 151, 163, 174), (152, 153, 165, 164), (156, 157, 169, 168), (155, 156, 168, 167), (160, 161, 173, 172), (158, 159, 171, 170), (157, 158, 170, 169), (161, 162, 174, 173), (154, 155, 167, 166), (153, 154, 166, 165), (151, 152, 164, 163), (171, 172, 184, 183), (174, 163, 175, 186), (164, 165, 177, 176), (168, 169, 181, 180), (167, 168, 180, 179), (172, 173, 185, 184), (170, 171, 183, 182), (169, 170, 182, 181), (173, 174, 186, 185), (166, 167, 179, 178), (165, 166, 178, 177), (163, 164, 176, 175), (183, 184, 196, 195), (186, 175, 187, 198), (176, 177, 189, 188), (180, 181, 193, 192), (179, 180, 192, 191), (184, 185, 197, 196), (182, 183, 195, 194), (181, 182, 194, 193), (185, 186, 198, 197), (178, 179, 191, 190), (177, 178, 190, 189), (175, 176, 188, 187), (195, 196, 208, 207), (198, 187, 199, 210), (188, 189, 201, 200), (192, 193, 205, 204), (191, 192, 204, 203), (196, 197, 209, 208), (194, 195, 207, 206), (193, 194, 206, 205), (197, 198, 210, 209), (190, 191, 203, 202), (189, 190, 202, 201), (187, 188, 200, 199), (207, 208, 220, 219), (210, 199, 211, 222), (200, 201, 213, 212), (204, 205, 217, 216), (203, 204, 216, 215), (208, 209, 221, 220), (206, 207, 219, 218), (205, 206, 218, 217), (209, 210, 222, 221), (202, 203, 215, 214), (201, 202, 214, 213), (199, 200, 212, 211), (219, 220, 232, 231), (222, 211, 223, 234), (212, 213, 225, 224), (216, 217, 229, 228), (215, 216, 228, 227), (220, 221, 233, 232), (218, 219, 231, 230), (217, 218, 230, 229), (221, 222, 234, 233), (214, 215, 227, 226), (213, 214, 226, 225), (211, 212, 224, 223), (231, 232, 244, 243), (234, 223, 235, 246), (224, 225, 237, 236), (228, 229, 241, 240), (227, 228, 240, 239), (232, 233, 245, 244), (230, 231, 243, 242), (229, 230, 242, 241), (233, 234, 246, 245), (226, 227, 239, 238), (225, 226, 238, 237), (223, 224, 236, 235), (236, 237, 248, 247), (237, 238, 249, 248), (240, 241, 252, 251), (243, 244, 255, 254), (246, 235, 144, 257), (235, 236, 247, 144), (245, 246, 257, 256), (238, 239, 250, 249), (239, 240, 251, 250), (242, 243, 254, 253), (244, 245, 256, 255), (241, 242, 253, 252), (144, 247, 258), (248, 249, 258), (249, 250, 258), (256, 257, 258), (252, 253, 258), (253, 254, 258), (255, 256, 258), (250, 251, 258), (251, 252, 258), (247, 248, 258), (257, 144, 258), (254, 255, 258)])
me_lense.polygons.foreach_set('use_smooth', [True] * 336)
me_lense.polygons.foreach_set('material_index', [0, 0, 0, 0, 0, 0, 0, 0, 0, 0, 0, 0, 0, 0, 0, 0, 0, 0, 0, 0, 0, 0, 0, 0, 0, 0, 0, 0, 0, 0, 0, 0, 0, 0, 0, 0, 0, 0, 0, 0, 0, 0, 0, 0, 0, 0, 0, 0, 0, 0, 0, 0, 0, 0, 0, 0, 0, 0, 0, 0, 0, 0, 0, 0, 0, 0, 0, 0, 0, 0, 0, 0, 0, 0, 0, 0, 0, 0, 0, 0, 0, 0, 0, 0, 0, 0, 0, 0, 0, 0, 0, 0, 0, 0, 0, 0, 0, 0, 0, 0, 0, 0, 0, 0, 0, 0, 0, 0, 0, 0, 0, 0, 0, 0, 0, 0, 0, 0, 0, 0, 0, 0, 0, 0, 0, 0, 0, 0, 0, 0, 0, 0, 0, 0, 0, 0, 0, 0, 0, 0, 0, 0, 0, 0, 0, 0, 0, 0, 0, 0, 0, 0, 0, 0, 0, 0, 0, 0, 0, 0, 0, 0, 0, 0, 0, 0, 0, 0, 1, 1, 1, 1, 1, 1, 1, 1, 1, 1, 1, 1, 1, 1, 1, 1, 1, 1, 1, 1, 1, 1, 1, 1, 1, 1, 1, 1, 1, 1, 1, 1, 1, 1, 1, 1, 1, 1, 1, 1, 1, 1, 1, 1, 1, 1, 1, 1, 0, 0, 0, 0, 0, 0, 0, 0, 0, 0, 0, 0, 0, 0, 0, 0, 0, 0, 0, 0, 0, 0, 0, 0, 0, 0, 0, 0, 0, 0, 0, 0, 0, 0, 0, 0, 0, 0, 0, 0, 0, 0, 0, 0, 0, 0, 0, 0, 0, 0, 0, 0, 0, 0, 0, 0, 0, 0, 0, 0, 0, 0, 0, 0, 0, 0, 0, 0, 0, 0, 0, 0, 0, 0, 0, 0, 0, 0, 0, 0, 0, 0, 0, 0, 0, 0, 0, 0, 0, 0, 0, 0, 0, 0, 0, 0, 0, 0, 0, 0, 0, 0, 0, 0, 0, 0, 0, 0, 0, 0, 0, 0, 0, 0, 0, 0, 0, 0, 0, 0])
_uv = me_lense.uv_layers.new(name='UVMap')
_uv.uv.foreach_set('vector', [0.0, 0.0, 0.0, 0.0, 0.0, 0.0, 0.0, 0.0, 0.0, 0.0, 0.0, 0.0, 0.0, 0.0, 0.0, 0.0, 0.0, 0.0, 0.0, 0.0, 0.0, 0.0, 0.0, 0.0, 0.0, 0.0, 0.0, 0.0, 0.0, 0.0, 0.0, 0.0, 0.0, 0.0, 0.0, 0.0, 0.0, 0.0, 0.0, 0.0, 0.0, 0.0, 0.0, 0.0, 0.0, 0.0, 0.0, 0.0, 0.0, 0.0, 0.0, 0.0, 0.0, 0.0, 0.0, 0.0, 0.0, 0.0, 0.0, 0.0, 0.0, 0.0, 0.0, 0.0, 0.0, 0.0, 0.0, 0.0, 0.0, 0.0, 0.0, 0.0, 0.0, 0.0, 0.0, 0.0, 0.0, 0.0, 0.0, 0.0, 0.0, 0.0, 0.0, 0.0, 0.0, 0.0, 0.0, 0.0, 0.0, 0.0, 0.0, 0.0, 0.0, 0.0, 0.0, 0.0, 0.0, 0.0, 0.0, 0.0, 0.0, 0.0, 0.0, 0.0, 0.0, 0.0, 0.0, 0.0, 0.0, 0.0, 0.0, 0.0, 0.0, 0.0, 0.0, 0.0, 0.0, 0.0, 0.0, 0.0, 0.0, 0.0, 0.0, 0.0, 0.0, 0.0, 0.0, 0.0, 0.0, 0.0, 0.0, 0.0, 0.0, 0.0, 0.0, 0.0, 0.0, 0.0, 0.0, 0.0, 0.0, 0.0, 0.0, 0.0, 0.0, 0.0, 0.0, 0.0, 0.0, 0.0, 0.0, 0.0, 0.0, 0.0, 0.0, 0.0, 0.0, 0.0, 0.0, 0.0, 0.0, 0.0, 0.0, 0.0, 0.0, 0.0, 0.0, 0.0, 0.0, 0.0, 0.0, 0.0, 0.0, 0.0, 0.0, 0.0, 0.0, 0.0, 0.0, 0.0, 0.0, 0.0, 0.0, 0.0, 0.0, 0.0, 0.0, 0.0, 0.0, 0.0, 0.0, 0.0, 0.0, 0.0, 0.0, 0.0, 0.0, 0.0, 0.0, 0.0, 0.0, 0.0, 0.0, 0.0, 0.0, 0.0, 0.0, 0.0, 0.0, 0.0, 0.0, 0.0, 0.0, 0.0, 0.0, 0.0, 0.0, 0.0, 0.0, 0.0, 0.0, 0.0, 0.0, 0.0, 0.0, 0.0, 0.0, 0.0, 0.0, 0.0, 0.0, 0.0, 0.0, 0.0, 0.0, 0.0, 0.0, 0.0, 0.0, 0.0, 0.0, 0.0, 0.0, 0.0, 0.0, 0.0, 0.0, 0.0, 0.0, 0.0, 0.0, 0.0, 0.0, 0.0, 0.0, 0.0, 0.0, 0.0, 0.0, 0.0, 0.0, 0.0, 0.0, 0.0, 0.0, 0.0, 0.0, 0.0, 0.0, 0.0, 0.0, 0.0, 0.0, 0.0, 0.0, 0.0, 0.0, 0.0, 0.0, 0.0, 0.0, 0.0, 0.0, 0.0, 0.0, 0.0, 0.0, 0.0, 0.0, 0.0, 0.0, 0.0, 0.0, 0.0, 0.0, 0.0, 0.0, 0.0, 0.0, 0.0, 0.0, 0.0, 0.0, 0.0, 0.0, 0.0, 0.0, 0.0, 0.0, 0.0, 0.0, 0.0, 0.0, 0.0, 0.0, 0.0, 0.0, 0.0, 0.0, 0.0, 0.0, 0.0, 0.0, 0.0, 0.0, 0.0, 0.0, 0.0, 0.0, 0.0, 0.0, 0.0, 0.0, 0.0, 0.0, 0.0, 0.0, 0.0, 0.0, 0.0, 0.0, 0.0, 0.0, 0.0, 0.0, 0.0, 0.0, 0.0, 0.0, 0.0, 0.0, 0.0, 0.0, 0.0, 0.0, 0.0, 0.0, 0.0, 0.0, 0.0, 0.0, 0.0, 0.0, 0.0, 0.0, 0.0, 0.0, 0.0, 0.0, 0.0, 0.0, 0.0, 0.0, 0.0, 0.0, 0.0, 0.0, 0.0, 0.0, 0.0, 0.0, 0.0, 0.0, 0.0, 0.0, 0.0, 0.0, 0.0, 0.0, 0.0, 0.0, 0.0, 0.0, 0.0, 0.0, 0.0, 0.0, 0.0, 0.0, 0.0, 0.0, 0.0, 0.0, 0.0, 0.0, 0.0, 0.0, 0.0, 0.0, 0.0, 0.0, 0.0, 0.0, 0.0, 0.0, 0.0, 0.0, 0.0, 0.0, 0.0, 0.0, 0.0, 0.0, 0.0, 0.0, 0.0, 0.0, 0.0, 0.0, 0.0, 0.0, 0.0, 0.0, 0.0, 0.0, 0.0, 0.0, 0.0, 0.0, 0.0, 0.0, 0.0, 0.0, 0.0, 0.0, 0.0, 0.0, 0.0, 0.0, 0.0, 0.0, 0.0, 0.0, 0.0, 0.0, 0.0, 0.0, 0.0, 0.0, 0.0, 0.0, 0.0, 0.0, 0.0, 0.0, 0.0, 0.0, 0.0, 0.0, 0.0, 0.0, 0.0, 0.0, 0.0, 0.0, 0.0, 0.0, 0.0, 0.0, 0.0, 0.0, 0.0, 0.0, 0.0, 0.0, 0.0, 0.0, 0.0, 0.0, 0.0, 0.0, 0.0, 0.0, 0.0, 0.0, 0.0, 0.0, 0.0, 0.0, 0.0, 0.0, 0.0, 0.0, 0.0, 0.0, 0.0, 0.0, 0.0, 0.0, 0.0, 0.0, 0.0, 0.0, 0.0, 0.0, 0.0, 0.0, 0.0, 0.0, 0.0, 0.0, 0.0, 0.0, 0.0, 0.0, 0.0, 0.0, 0.0, 0.0, 0.0, 0.0, 0.0, 0.0, 0.0, 0.0, 0.0, 0.0, 0.0, 0.0, 0.0, 0.0, 0.0, 0.0, 0.0, 0.0, 0.0, 0.0, 0.0, 0.0, 0.0, 0.0, 0.0, 0.0, 0.0, 0.0, 0.0, 0.0, 0.0, 0.0, 0.0, 0.0, 0.0, 0.0, 0.0, 0.0, 0.0, 0.0, 0.0, 0.0, 0.0, 0.0, 0.0, 0.0, 0.0, 0.0, 0.0, 0.0, 0.0, 0.0, 0.0, 0.0, 0.0, 0.0, 0.0, 0.0, 0.0, 0.0, 0.0, 0.0, 0.0, 0.0, 0.0, 0.0, 0.0, 0.0, 0.0, 0.0, 0.0, 0.0, 0.0, 0.0, 0.0, 0.0, 0.0, 0.0, 0.0, 0.0, 0.0, 0.0, 0.0, 0.0, 0.0, 0.0, 0.0, 0.0, 0.0, 0.0, 0.0, 0.0, 0.0, 0.0, 0.0, 0.0, 0.0, 0.0, 0.0, 0.0, 0.0, 0.0, 0.0, 0.0, 0.0, 0.0, 0.0, 0.0, 0.0, 0.0, 0.0, 0.0, 0.0, 0.0, 0.0, 0.0, 0.0, 0.0, 0.0, 0.0, 0.0, 0.0, 0.0, 0.0, 0.0, 0.0, 0.0, 0.0, 0.0, 0.0, 0.0, 0.0, 0.0, 0.0, 0.0, 0.0, 0.0, 0.0, 0.0, 0.0, 0.0, 0.0, 0.0, 0.0, 0.0, 0.0, 0.0, 0.0, 0.0, 0.0, 0.0, 0.0, 0.0, 0.0, 0.0, 0.0, 0.0, 0.0, 0.0, 0.0, 0.0, 0.0, 0.0, 0.0, 0.0, 0.0, 0.0, 0.0, 0.0, 0.0, 0.0, 0.0, 0.0, 0.0, 0.0, 0.0, 0.0, 0.0, 0.0, 0.0, 0.0, 0.0, 0.0, 0.0, 0.0, 0.0, 0.0, 0.0, 0.0, 0.0, 0.0, 0.0, 0.0, 0.0, 0.0, 0.0, 0.0, 0.0, 0.0, 0.0, 0.0, 0.0, 0.0, 0.0, 0.0, 0.0, 0.0, 0.0, 0.0, 0.0, 0.0, 0.0, 0.0, 0.0, 0.0, 0.0, 0.0, 0.0, 0.0, 0.0, 0.0, 0.0, 0.0, 0.0, 0.0, 0.0, 0.0, 0.0, 0.0, 0.0, 0.0, 0.0, 0.0, 0.0, 0.0, 0.0, 0.0, 0.0, 0.0, 0.0, 0.0, 0.0, 0.0, 0.0, 0.0, 0.0, 0.0, 0.0, 0.0, 0.0, 0.0, 0.0, 0.0, 0.0, 0.0, 0.0, 0.0, 0.0, 0.0, 0.0, 0.0, 0.0, 0.0, 0.0, 0.0, 0.0, 0.0, 0.0, 0.0, 0.0, 0.0, 0.0, 0.0, 0.0, 0.0, 0.0, 0.0, 0.0, 0.0, 0.0, 0.0, 0.0, 0.0, 0.0, 0.0, 0.0, 0.0, 0.0, 0.0, 0.0, 0.0, 0.0, 0.0, 0.0, 0.0, 0.0, 0.0, 0.0, 0.0, 0.0, 0.0, 0.0, 0.0, 0.0, 0.0, 0.0, 0.0, 0.0, 0.0, 0.0, 0.0, 0.0, 0.0, 0.0, 0.0, 0.0, 0.0, 0.0, 0.0, 0.0, 0.0, 0.0, 0.0, 0.0, 0.0, 0.0, 0.0, 0.0, 0.0, 0.0, 0.0, 0.0, 0.0, 0.0, 0.0, 0.0, 0.0, 0.0, 0.0, 0.0, 0.0, 0.0, 0.0, 0.0, 0.0, 0.0, 0.0, 0.0, 0.0, 0.0, 0.0, 0.0, 0.0, 0.0, 0.0, 0.0, 0.0, 0.0, 0.0, 0.0, 0.0, 0.0, 0.0, 0.0, 0.0, 0.0, 0.0, 0.0, 0.0, 0.0, 0.0, 0.0, 0.0, 0.0, 0.0, 0.0, 0.0, 0.0, 0.0, 0.0, 0.0, 0.0, 0.0, 0.0, 0.0, 0.0, 0.0, 0.0, 0.0, 0.0, 0.0, 0.0, 0.0, 0.0, 0.0, 0.0, 0.0, 0.0, 0.0, 0.0, 0.0, 0.0, 0.0, 0.0, 0.0, 0.0, 0.0, 0.0, 0.0, 0.0, 0.0, 0.0, 0.0, 0.0, 0.0, 0.0, 0.0, 0.0, 0.0, 0.0, 0.0, 0.0, 0.0, 0.0, 0.0, 0.0, 0.0, 0.0, 0.0, 0.0, 0.0, 0.0, 0.0, 0.0, 0.0, 0.0, 0.0, 0.0, 0.0, 0.0, 0.0, 0.0, 0.0, 0.0, 0.0, 0.0, 0.0, 0.0, 0.0, 0.0, 0.0, 0.0, 0.0, 0.0, 0.0, 0.0, 0.0, 0.0, 0.0, 0.0, 0.0, 0.0, 0.0, 0.0, 0.0, 0.0, 0.0, 0.0, 0.0, 0.0, 0.0, 0.0, 0.0, 0.0, 0.0, 0.0, 0.0, 0.0, 0.0, 0.0, 0.0, 1.0, 0.767, 0.8235, 0.7979, 0.8145, 0.7096, 1.0, 0.767, 0.8145, 0.7096, 1.0, 0.6772, 0.8235, 0.7979, 0.6608, 0.8776, 0.6466, 0.7917, 0.8235, 0.7979, 0.6466, 0.7917, 0.8145, 0.7096, 0.6608, 0.8776, 0.5011, 0.9876, 0.4855, 0.9024, 0.6608, 0.8776, 0.4855, 0.9024, 0.6466, 0.7917, 0.5011, 0.9876, 0.3412, 1.098, 0.3275, 1.011, 0.5011, 0.9876, 0.3275, 1.011, 0.4855, 0.9024, 0.3412, 1.098, 0.1777, 1.179, 0.1694, 1.089, 0.3412, 1.098, 0.1694, 1.089, 0.3275, 1.011, 0.1777, 1.179, 1.27e-06, 1.211, 1.194e-06, 1.12, 0.1777, 1.179, 1.194e-06, 1.12, 0.1694, 1.089, 2.0, 1.211, 1.822, 1.179, 1.831, 1.089, 2.0, 1.211, 1.831, 1.089, 2.0, 1.12, 1.822, 1.179, 1.659, 1.098, 1.672, 1.011, 1.822, 1.179, 1.672, 1.011, 1.831, 1.089, 1.659, 1.098, 1.499, 0.9876, 1.515, 0.9024, 1.659, 1.098, 1.515, 0.9024, 1.672, 1.011, 1.499, 0.9876, 1.339, 0.8776, 1.353, 0.7917, 1.499, 0.9876, 1.353, 0.7917, 1.515, 0.9024, 1.339, 0.8776, 1.176, 0.7979, 1.185, 0.7096, 1.339, 0.8776, 1.185, 0.7096, 1.353, 0.7917, 1.176, 0.7979, 1.0, 0.767, 1.0, 0.6772, 1.176, 0.7979, 1.0, 0.6772, 1.185, 0.7096, 0.8368, 0.9437, 0.8235, 0.7979, 1.0, 0.767, 1.0, 0.767, 1.0, 0.9148, 0.8368, 0.9437, 0.6829, 1.019, 0.6608, 0.8776, 0.8235, 0.7979, 0.8235, 0.7979, 0.8368, 0.9437, 0.6829, 1.019, 0.527, 1.128, 0.5011, 0.9876, 0.6608, 0.8776, 0.6608, 0.8776, 0.6829, 1.019, 0.527, 1.128, 0.3652, 1.241, 0.3412, 1.098, 0.5011, 0.9876, 0.5011, 0.9876, 0.527, 1.128, 0.3652, 1.241, 0.1932, 1.327, 0.1777, 1.179, 0.3412, 1.098, 0.3412, 1.098, 0.3652, 1.241, 0.1932, 1.327, 1.384e-06, 1.362, 1.27e-06, 1.211, 0.1777, 1.179, 0.1777, 1.179, 0.1932, 1.327, 1.384e-06, 1.362, 1.807, 1.327, 1.822, 1.179, 2.0, 1.211, 2.0, 1.211, 2.0, 1.362, 1.807, 1.327, 1.635, 1.241, 1.659, 1.098, 1.822, 1.179, 1.822, 1.179, 1.807, 1.327, 1.635, 1.241, 1.473, 1.128, 1.499, 0.9876, 1.659, 1.098, 1.659, 1.098, 1.635, 1.241, 1.473, 1.128, 1.317, 1.019, 1.339, 0.8776, 1.499, 0.9876, 1.499, 0.9876, 1.473, 1.128, 1.317, 1.019, 1.163, 0.9437, 1.176, 0.7979, 1.339, 0.8776, 1.339, 0.8776, 1.317, 1.019, 1.163, 0.9437, 1.0, 0.9148, 1.0, 0.767, 1.176, 0.7979, 1.176, 0.7979, 1.163, 0.9437, 1.0, 0.9148, 0.0, 0.0, 0.0, 0.0, 0.0, 0.0, 0.0, 0.0, 0.0, 0.0, 0.0, 0.0, 0.0, 0.0, 0.0, 0.0, 0.0, 0.0, 0.0, 0.0, 0.0, 0.0, 0.0, 0.0, 0.0, 0.0, 0.0, 0.0, 0.0, 0.0, 0.0, 0.0, 0.0, 0.0, 0.0, 0.0, 0.0, 0.0, 0.0, 0.0, 0.0, 0.0, 0.0, 0.0, 0.0, 0.0, 0.0, 0.0, 0.0, 0.0, 0.0, 0.0, 0.0, 0.0, 0.0, 0.0, 0.0, 0.0, 0.0, 0.0, 0.0, 0.0, 0.0, 0.0, 0.0, 0.0, 0.0, 0.0, 0.0, 0.0, 0.0, 0.0, 0.0, 0.0, 0.0, 0.0, 0.0, 0.0, 0.0, 0.0, 0.0, 0.0, 0.0, 0.0, 0.0, 0.0, 0.0, 0.0, 0.0, 0.0, 0.0, 0.0, 0.0, 0.0, 0.0, 0.0, 0.0, 0.0, 0.0, 0.0, 0.0, 0.0, 0.0, 0.0, 0.0, 0.0, 0.0, 0.0, 0.0, 0.0, 0.0, 0.0, 0.0, 0.0, 0.0, 0.0, 0.0, 0.0, 0.0, 0.0, 0.0, 0.0, 0.0, 0.0, 0.0, 0.0, 0.0, 0.0, 0.0, 0.0, 0.0, 0.0, 0.0, 0.0, 0.0, 0.0, 0.0, 0.0, 0.0, 0.0, 0.0, 0.0, 0.0, 0.0, 0.0, 0.0, 0.0, 0.0, 0.0, 0.0, 0.0, 0.0, 0.0, 0.0, 0.0, 0.0, 0.0, 0.0, 0.0, 0.0, 0.0, 0.0, 0.0, 0.0, 0.0, 0.0, 0.0, 0.0, 0.0, 0.0, 0.0, 0.0, 0.0, 0.0, 0.0, 0.0, 0.0, 0.0, 0.0, 0.0, 0.0, 0.0, 0.0, 0.0, 0.0, 0.0, 0.0, 0.0, 0.0, 0.0, 0.0, 0.0, 0.0, 0.0, 0.0, 0.0, 0.0, 0.0, 0.0, 0.0, 0.0, 0.0, 0.0, 0.0, 0.0, 0.0, 0.0, 0.0, 0.0, 0.0, 0.0, 0.0, 0.0, 0.0, 0.0, 0.0, 0.0, 0.0, 0.0, 0.0, 0.0, 0.0, 0.0, 0.0, 0.0, 0.0, 0.0, 0.0, 0.0, 0.0, 0.0, 0.0, 0.0, 0.0, 0.0, 0.0, 0.0, 0.0, 0.0, 0.0, 0.0, 0.0, 0.0, 0.0, 0.0, 0.0, 0.0, 0.0, 0.0, 0.0, 0.0, 0.0, 0.0, 0.0, 0.0, 0.0, 0.0, 0.0, 0.0, 0.0, 0.0, 0.0, 0.0, 0.0, 0.0, 0.0, 0.0, 0.0, 0.0, 0.0, 0.0, 0.0, 0.0, 0.0, 0.0, 0.0, 0.0, 0.0, 0.0, 0.0, 0.0, 0.0, 0.0, 0.0, 0.0, 0.0, 0.0, 0.0, 0.0, 0.0, 0.0, 0.0, 0.0, 0.0, 0.0, 0.0, 0.0, 0.0, 0.0, 0.0, 0.0, 0.0, 0.0, 0.0, 0.0, 0.0, 0.0, 0.0, 0.0, 0.0, 0.0, 0.0, 0.0, 0.0, 0.0, 0.0, 0.0, 0.0, 0.0, 0.0, 0.0, 0.0, 0.0, 0.0, 0.0, 0.0, 0.0, 0.0, 0.0, 0.0, 0.0, 0.0, 0.0, 0.0, 0.0, 0.0, 0.0, 0.0, 0.0, 0.0, 0.0, 0.0, 0.0, 0.0, 0.0, 0.0, 0.0, 0.0, 0.0, 0.0, 0.0, 0.0, 0.0, 0.0, 0.0, 0.0, 0.0, 0.0, 0.0, 0.0, 0.0, 0.0, 0.0, 0.0, 0.0, 0.0, 0.0, 0.0, 0.0, 0.0, 0.0, 0.0, 0.0, 0.0, 0.0, 0.0, 0.0, 0.0, 0.0, 0.0, 0.0, 0.0, 0.0, 0.0, 0.0, 0.0, 0.0, 0.0, 0.0, 0.0, 0.0, 0.0, 0.0, 0.0, 0.0, 0.0, 0.0, 0.0, 0.0, 0.0, 0.0, 0.0, 0.0, 0.0, 0.0, 0.0, 0.0, 0.0, 0.0, 0.0, 0.0, 0.0, 0.0, 0.0, 0.0, 0.0, 0.0, 0.0, 0.0, 0.0, 0.0, 0.0, 0.0, 0.0, 0.0, 0.0, 0.0, 0.0, 0.0, 0.0, 0.0, 0.0, 0.0, 0.0, 0.0, 0.0, 0.0, 0.0, 0.0, 0.0, 0.0, 0.0, 0.0, 0.0, 0.0, 0.0, 0.0, 0.0, 0.0, 0.0, 0.0, 0.0, 0.0, 0.0, 0.0, 0.0, 0.0, 0.0, 0.0, 0.0, 0.0, 0.0, 0.0, 0.0, 0.0, 0.0, 0.0, 0.0, 0.0, 0.0, 0.0, 0.0, 0.0, 0.0, 0.0, 0.0, 0.0, 0.0, 0.0, 0.0, 0.0, 0.0, 0.0, 0.0, 0.0, 0.0, 0.0, 0.0, 0.0, 0.0, 0.0, 0.0, 0.0, 0.0, 0.0, 0.0, 0.0, 0.0, 0.0, 0.0, 0.0, 0.0, 0.0, 0.0, 0.0, 0.0, 0.0, 0.0, 0.0, 0.0, 0.0, 0.0, 0.0, 0.0, 0.0, 0.0, 0.0, 0.0, 0.0, 0.0, 0.0, 0.0, 0.0, 0.0, 0.0, 0.0, 0.0, 0.0, 0.0, 0.0, 0.0, 0.0, 0.0, 0.0, 0.0, 0.0, 0.0, 0.0, 0.0, 0.0, 0.0, 0.0, 0.0, 0.0, 0.0, 0.0, 0.0, 0.0, 0.0, 0.0, 0.0, 0.0, 0.0, 0.0, 0.0, 0.0, 0.0, 0.0, 0.0, 0.0, 0.0, 0.0, 0.0, 0.0, 0.0, 0.0, 0.0, 0.0, 0.0, 0.0, 0.0, 0.0, 0.0, 0.0, 0.0, 0.0, 0.0, 0.0, 0.0, 0.0, 0.0, 0.0, 0.0, 0.0, 0.0, 0.0, 0.0, 0.0, 0.0, 0.0, 0.0, 0.0, 0.0, 0.0, 0.0, 0.0, 0.0, 0.0, 0.0, 0.0, 0.0, 0.0, 0.0, 0.0, 0.0, 0.0, 0.0, 0.0, 0.0, 0.0, 0.0, 0.0, 0.0, 0.0, 0.0, 0.0, 0.0, 0.0, 0.0, 0.0, 0.0, 0.0, 0.0, 0.0, 0.0, 0.0, 0.0, 0.0, 0.0, 0.0, 0.0, 0.0, 0.0, 0.0, 0.0, 0.0, 0.0, 0.0, 0.0, 0.0, 0.0, 0.0, 0.0, 0.0, 0.0, 0.0, 0.0, 0.0, 0.0, 0.0, 0.0, 0.0, 0.0, 0.0, 0.0, 0.0, 0.0, 0.0, 0.0, 0.0, 0.0, 0.0, 0.0, 0.0, 0.0, 0.0, 0.0, 0.0, 0.0, 0.0, 0.0, 0.0, 0.0, 0.0, 0.0, 0.0, 0.0, 0.0, 0.0, 0.0, 0.0, 0.0, 0.0, 0.0, 0.0, 0.0, 0.0, 0.0, 0.0, 0.0, 0.0, 0.0, 0.0, 0.0, 0.0, 0.0, 0.0, 0.0, 0.0, 0.0, 0.0, 0.0, 0.0, 0.0, 0.0, 0.0, 0.0, 0.0, 0.0, 0.0, 0.0, 0.0, 0.0, 0.0, 0.0, 0.0, 0.0, 0.0, 0.0, 0.0, 0.0, 0.0, 0.0, 0.0, 0.0, 0.0, 0.0, 0.0, 0.0, 0.0, 0.0, 0.0, 0.0, 0.0, 0.0, 0.0, 0.0, 0.0, 0.0, 0.0, 0.0, 0.0, 0.0, 0.0, 0.0, 0.0, 0.0, 0.0, 0.0, 0.0, 0.0, 0.0, 0.0, 0.0, 0.0, 0.0, 0.0, 0.0, 0.0, 0.0, 0.0, 0.0, 0.0, 0.0, 0.0, 0.0, 0.0, 0.0, 0.0, 0.0, 0.0, 0.0, 0.0, 0.0, 0.0, 0.0, 0.0, 0.0, 0.0, 0.0, 0.0, 0.0, 0.0, 0.0, 0.0, 0.0, 0.0, 0.0, 0.0, 0.0, 0.0, 0.0, 0.0, 0.0, 0.0, 0.0, 0.0, 0.0, 0.0, 0.0, 0.0, 0.0, 0.0, 0.0, 0.0, 0.0, 0.0, 0.0, 0.0, 0.0, 0.0, 0.0, 0.0, 0.0, 0.0, 0.0, 0.0, 0.0, 0.0, 0.0, 0.0, 0.0, 0.0, 0.0, 0.0, 0.0, 0.0, 0.0, 0.0, 0.0, 0.0, 0.0, 0.0, 0.0, 0.0, 0.0, 0.0, 0.0, 0.0, 0.0, 0.0, 0.0, 0.0, 0.0, 0.0, 0.0, 0.0, 0.0, 0.0, 0.0, 0.0, 0.0, 0.0, 0.0, 0.0, 0.0, 0.0, 0.0, 0.0, 0.0, 0.0, 0.0, 0.0, 0.0, 0.0, 0.0, 0.0, 0.0, 0.0, 0.0, 0.0, 0.0, 0.0, 0.0, 0.0, 0.0, 0.0, 0.0, 0.0, 0.0, 0.0, 0.0, 0.0, 0.0, 0.0, 0.0, 0.0, 0.0, 0.0, 0.0, 0.0, 0.0, 0.0, 0.0, 0.0, 0.0, 0.0, 0.0, 0.0, 0.0, 0.0, 0.0, 0.0, 0.0, 0.0, 0.0, 0.0, 0.0, 0.0, 0.0, 0.0, 0.0, 0.0, 0.0, 0.0, 0.0, 0.0, 0.0, 0.0, 0.0, 0.0, 0.0, 0.0, 0.0, 0.0, 0.0, 0.0, 0.0, 0.0, 0.0, 0.0, 0.0, 0.0, 0.0, 0.0, 0.0])
me_lense.materials.append(mat_black_vinal)
me_lense.materials.append(mat_noureled__cross)
me_lense.use_remesh_preserve_volume = False
me_lense.use_remesh_preserve_attributes = False
me_lense.use_mirror_vertex_groups = False
me_lense.update()

# ---- objects
ob_mount = bpy.data.objects.new('mount', me_mount03)
ob_hinge = bpy.data.objects.new('hinge', me_mount03_001)
ob_body = bpy.data.objects.new('body', me_cube_001)
ob_lamp = bpy.data.objects.new('lamp', me_lab_camlit)
ob_lenses = bpy.data.objects.new('lenses', me_lense)

# ---- transforms, parenting, visibility, modifiers, constraints
ob_mount.location = (9.313e-10, 0.0, 0.0)
ob_mount.rotation_euler = (1.571, 0.0, 0.0)
ob_mount.scale = (1.0, 1.0, 1.0)
ob_mount.lineart.crease_threshold = 0.0
ob_hinge.parent = ob_mount
ob_hinge.matrix_parent_inverse = Matrix(((1.0, -0.0, 0.0, -9.313e-10), (0.0, -1.629e-07, 1.0, 0.0), (0.0, -1.0, -1.629e-07, 0.0), (0.0, 0.0, 0.0, 1.0)))
ob_hinge.location = (9.313e-10, -0.03578, 0.003145)
ob_hinge.rotation_euler = (1.571, 0.0, 0.0)
ob_hinge.scale = (1.0, 1.0, 1.0)
ob_hinge.lineart.crease_threshold = 0.0
ob_body.parent = ob_hinge
ob_body.matrix_parent_inverse = Matrix(((1.0, -0.0, 0.0, -9.313e-10), (0.0, -1.629e-07, 1.0, -0.003145), (0.0, -1.0, -1.629e-07, -0.03578), (0.0, 0.0, 0.0, 1.0)))
ob_body.location = (-6.797e-05, -0.2166, -0.0758)
ob_body.rotation_euler = (1.571, 0.0, 0.0)
ob_body.lineart.crease_threshold = 0.0
ob_lamp.parent = ob_body
ob_lamp.matrix_parent_inverse = Matrix(((1.0, 0.0, 0.0, 6.797e-05), (0.0, 7.55e-08, 1.0, 0.0758), (0.0, -1.0, 7.55e-08, -0.2166), (0.0, 0.0, 0.0, 1.0)))
ob_lamp.location = (-0.03269, -0.3267, -0.1262)
ob_lamp.rotation_euler = (1.571, -9.205e-16, -1.314e-08)
ob_lamp.scale = (1.0, 1.0, 1.0)
ob_lamp.lineart.crease_threshold = 0.0
ob_lenses.parent = ob_body
ob_lenses.matrix_parent_inverse = Matrix(((1.0, 0.0, 0.0, 6.797e-05), (0.0, 7.55e-08, 1.0, 0.0758), (0.0, -1.0, 7.55e-08, -0.2166), (0.0, 0.0, 0.0, 1.0)))
ob_lenses.location = (0.0005208, -0.3674, -0.1617)
ob_lenses.rotation_euler = (-4.712, -1.758e-15, 1.314e-08)
ob_lenses.scale = (1.0, 1.0, 1.0)
ob_lenses.lineart.crease_threshold = 0.0

# ---- collection membership
col_collection_1.objects.link(ob_mount)
col_collection_1.objects.link(ob_hinge)
col_collection_1.objects.link(ob_body)
col_collection_1.objects.link(ob_lamp)
col_collection_1.objects.link(ob_lenses)

# ---- scene / render settings (as saved in the file)
scene.frame_start = 1; scene.frame_end = 250; scene.frame_set(1)
scene.render.engine = 'BLENDER_EEVEE_NEXT'
scene.render.resolution_percentage = 50
scene.render.dither_intensity = 0.0
scene.cycles.use_denoising = False
scene.cycles.samples = 10
scene.cycles.sampling_pattern = 'TABULATED_SOBOL'
scene.cycles.light_sampling_threshold = 0.0
scene.cycles.use_adaptive_sampling = False
scene.cycles.use_light_tree = False
scene.cycles.blur_glossy = 0.0
scene.cycles.volume_bounces = 1
scene.cycles.pixel_filter_type = 'GAUSSIAN'
scene.cycles.sample_clamp_indirect = 0.0
scene.view_settings.view_transform = 'Standard'
bpy.context.view_layer.update()

# ---- added for rendering (the .blend has no active camera and no usable light): camera, sun
cam_auto = bpy.data.cameras.new('AutoCamera')
cam_auto.lens = 50.0
cam_auto.sensor_width = 36.0
cam_auto.clip_end = 1000.0
ob_auto_camera = bpy.data.objects.new('AutoCamera', cam_auto)
scene.collection.objects.link(ob_auto_camera)
ob_auto_camera.location = (0.430359, -0.699107, 0.264056)
ob_auto_camera.rotation_euler = (1.09748, -7.21219e-08, 0.694738)
scene.camera = ob_auto_camera
light_auto_sun = bpy.data.lights.new('AutoSun', 'SUN')
light_auto_sun.energy = 3.0
light_auto_sun.angle = 0.0523599
ob_auto_sun = bpy.data.objects.new('AutoSun', light_auto_sun)
scene.collection.objects.link(ob_auto_sun)
ob_auto_sun.rotation_euler = (0.872665, 0.174533, 0.523599)
bpy.context.view_layer.update()
